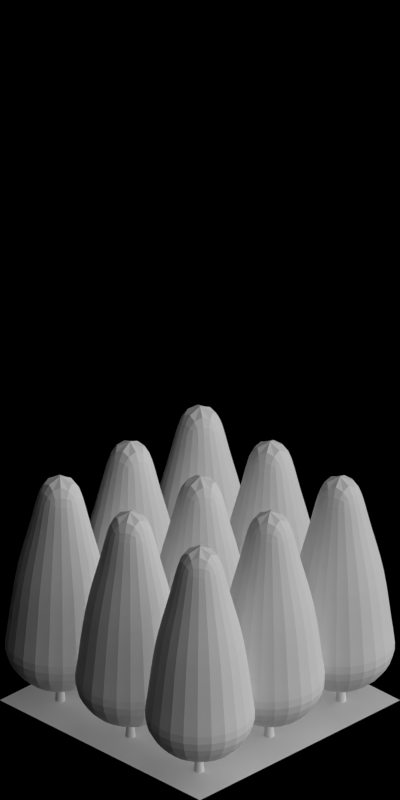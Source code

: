 # Source: forest.blend  (saved by Blender 2.63.0; exported with 4.5.12 LTS)
import bpy
from mathutils import Matrix  # noqa: F401  (used for matrix-valued properties, if any)

bpy.ops.wm.read_factory_settings(use_empty=True)
scene = bpy.context.scene
scene.name = 'Scene'

# ---- collections
col_collection_1 = bpy.data.collections.new('Collection 1'); scene.collection.children.link(col_collection_1)

# ---- materials (node trees are filled in below, after node groups)
mat_wood_bark = bpy.data.materials.new('Wood_Bark')
mat_volume_plantgreen_snow = bpy.data.materials.new('Volume_PlantGreen_Snow')
mat_special_shadowonly = bpy.data.materials.new('Special_ShadowOnly')

# ---- material node trees

# ---- world
world_world = bpy.data.worlds.new('World'); scene.world = world_world
world_world.color = (0.0, 0.0, 0.0)
world_world.use_sun_shadow = False
world_world.sun_shadow_jitter_overblur = 0.0
world_world.cycles.sampling_method = 'MANUAL'
world_world.cycles.sample_map_resolution = 256
world_world.light_settings.ao_factor = 0.5

# ---- cameras
cam_camera = bpy.data.cameras.new('Camera')
cam_camera.type = 'ORTHO'
cam_camera.clip_start = 0.001
cam_camera.clip_end = 100.0
cam_camera.lens = 35.0
cam_camera.sensor_width = 32.0
cam_camera.sensor_height = 18.0
cam_camera.ortho_scale = 5.656
cam_camera.dof.focus_distance = 0.0
cam_camera.dof.aperture_fstop = 128.0

# ---- lights
light_lamp_004 = bpy.data.lights.new('Lamp.004', 'SUN')
light_lamp_004.transmission_factor = 0.0
light_lamp_004.cutoff_distance = 30.0
light_lamp_004.angle = 1.571
light_lamp_004.energy = 1.0
light_lamp_004.shadow_buffer_clip_start = 1.001
light_lamp_004.shadow_soft_size = 1.0
light_lamp_004.shadow_cascade_max_distance = 1000.0
light_lamp_004.cycles.use_multiple_importance_sampling = False
light_lamp_003 = bpy.data.lights.new('Lamp.003', 'SUN')
light_lamp_003.transmission_factor = 0.0
light_lamp_003.cutoff_distance = 30.0
light_lamp_003.use_shadow = False
light_lamp_003.angle = 1.571
light_lamp_003.energy = 1.0
light_lamp_003.shadow_buffer_clip_start = 1.001
light_lamp_003.shadow_soft_size = 1.0
light_lamp_003.shadow_cascade_max_distance = 1000.0
light_lamp_003.cycles.use_multiple_importance_sampling = False

# ---- meshes
me_cylinder_002 = bpy.data.meshes.new('Cylinder.002')
me_cylinder_002.from_pydata([(-0.00459, 0.03332, 0.0), (0.02223, 0.02221, 0.0), (0.03334, -0.004607, 0.0), (0.02223, -0.03143, 0.0), (-0.00459, -0.04253, 0.0), (-0.03141, -0.03143, 0.0), (-0.04252, -0.004607, 0.0), (-0.03141, 0.02221, 0.0), (-0.005308, 0.02763, 0.04974), (0.01749, 0.01819, 0.04974), (0.02693, -0.004607, 0.04974), (0.01749, -0.0274, 0.04974), (-0.005308, -0.03684, 0.04974), (-0.0281, -0.0274, 0.04974), (-0.03754, -0.004607, 0.04974), (-0.0281, 0.01819, 0.04974)], [], [(0, 8, 9, 1), (1, 9, 10, 2), (2, 10, 11, 3), (3, 11, 12, 4), (4, 12, 13, 5), (5, 13, 14, 6), (7, 15, 8, 0), (6, 14, 15, 7), (8, 15, 14, 13, 12, 11, 10, 9)])
me_cylinder_002.polygons.foreach_set('use_smooth', [True] * 9)
me_cylinder_002.materials.append(mat_wood_bark)
me_cylinder_002.use_remesh_preserve_volume = False
me_cylinder_002.use_remesh_preserve_attributes = False
me_cylinder_002.use_mirror_vertex_groups = False
me_cylinder_002.update()
me_cylinder_001 = bpy.data.meshes.new('Cylinder.001')
me_cylinder_001.from_pydata([(-0.00459, 0.03332, 0.0), (0.02223, 0.02221, 0.0), (0.03334, -0.004607, 0.0), (0.02223, -0.03143, 0.0), (-0.00459, -0.04253, 0.0), (-0.03141, -0.03143, 0.0), (-0.04252, -0.004607, 0.0), (-0.03141, 0.02221, 0.0), (-0.005308, 0.02763, 0.04974), (0.01749, 0.01819, 0.04974), (0.02693, -0.004607, 0.04974), (0.01749, -0.0274, 0.04974), (-0.005308, -0.03684, 0.04974), (-0.0281, -0.0274, 0.04974), (-0.03754, -0.004607, 0.04974), (-0.0281, 0.01819, 0.04974)], [], [(0, 8, 9, 1), (1, 9, 10, 2), (2, 10, 11, 3), (3, 11, 12, 4), (4, 12, 13, 5), (5, 13, 14, 6), (7, 15, 8, 0), (6, 14, 15, 7), (8, 15, 14, 13, 12, 11, 10, 9)])
me_cylinder_001.polygons.foreach_set('use_smooth', [True] * 9)
me_cylinder_001.materials.append(mat_wood_bark)
me_cylinder_001.use_remesh_preserve_volume = False
me_cylinder_001.use_remesh_preserve_attributes = False
me_cylinder_001.use_mirror_vertex_groups = False
me_cylinder_001.update()
me_cube_003 = bpy.data.meshes.new('Cube.003')
me_cube_003.from_pydata([(0.0, 0.3762, 0.4138), (0.0, 0.05593, 1.75), (0.3258, 0.1881, 0.4138), (0.04844, 0.02797, 1.75), (0.3258, -0.1881, 0.4138), (0.04844, -0.02797, 1.75), (0.0, -0.3762, 0.4138), (0.0, -0.05593, 1.75), (-0.3258, -0.1881, 0.4138), (-0.04844, -0.02797, 1.75), (-0.3258, 0.1881, 0.4138), (-0.04844, 0.02797, 1.75), (0.0, 0.1373, 1.402), (0.1189, 0.06867, 1.402), (0.1189, -0.06867, 1.402), (0.0, -0.1373, 1.402), (-0.1189, -0.06867, 1.402), (-0.1189, 0.06867, 1.402), (0.0, -0.3299, 0.5457), (-0.2857, -0.1649, 0.5457), (-0.2377, -0.1372, 1.028), (0.0, -0.2745, 1.028), (0.2377, -0.1372, 1.028), (0.2377, 0.1372, 1.028), (-0.2857, 0.1649, 0.5457), (0.0, 0.3299, 0.5457), (0.2857, 0.1649, 0.5457), (0.2857, -0.1649, 0.5457), (0.0, 0.2745, 1.028), (-0.2377, 0.1372, 1.028), (0.0, 0.1711, 0.2202), (0.1482, 0.08556, 0.2202), (0.1482, -0.08556, 0.2202), (0.0, -0.1711, 0.2202), (-0.1482, -0.08556, 0.2202), (-0.1482, 0.08556, 0.2202)], [], [(12, 1, 3, 13), (13, 3, 5, 14), (14, 5, 7, 15), (15, 7, 9, 16), (3, 1, 11, 9, 7, 5), (17, 11, 1, 12), (16, 9, 11, 17), (2, 4, 32, 31), (28, 12, 13, 23), (23, 13, 14, 22), (22, 14, 15, 21), (21, 15, 16, 20), (29, 17, 12, 28), (20, 16, 17, 29), (19, 20, 29, 24), (25, 28, 23, 26), (27, 22, 21, 18), (18, 21, 20, 19), (0, 25, 26, 2), (6, 18, 19, 8), (26, 23, 22, 27), (24, 29, 28, 25), (10, 24, 25, 0), (4, 27, 18, 6), (8, 19, 24, 10), (2, 26, 27, 4), (30, 31, 32, 33, 34, 35), (4, 6, 33, 32), (0, 2, 31, 30), (6, 8, 34, 33), (8, 10, 35, 34), (10, 0, 30, 35)])
me_cube_003.materials.append(mat_volume_plantgreen_snow)
me_cube_003.use_remesh_preserve_volume = False
me_cube_003.use_remesh_preserve_attributes = False
me_cube_003.use_mirror_vertex_groups = False
me_cube_003.update()
me_cylinder = bpy.data.meshes.new('Cylinder')
me_cylinder.from_pydata([(-0.00459, 0.03332, 0.0), (0.02223, 0.02221, 0.0), (0.03334, -0.004607, 0.0), (0.02223, -0.03143, 0.0), (-0.00459, -0.04253, 0.0), (-0.03141, -0.03143, 0.0), (-0.04252, -0.004607, 0.0), (-0.03141, 0.02221, 0.0), (-0.005308, 0.02763, 0.06963), (0.01749, 0.01819, 0.06963), (0.02693, -0.004607, 0.06963), (0.01749, -0.0274, 0.06963), (-0.005308, -0.03684, 0.06963), (-0.0281, -0.0274, 0.06963), (-0.03754, -0.004607, 0.06963), (-0.0281, 0.01819, 0.06963), (-0.01123, 0.006052, 0.7806), (-0.01015, 0.002656, 0.7646), (-0.007524, -0.005544, 0.7579), (-0.004903, -0.01374, 0.7646), (-0.003818, -0.01714, 0.7806), (-0.004903, -0.01374, 0.7967), (-0.007524, -0.005544, 0.8034), (-0.01015, 0.002656, 0.7967), (0.1678, 0.05051, 0.9403), (0.1678, 0.05051, 0.9403), (0.1678, 0.05051, 0.9403), (0.1678, 0.05051, 0.9403), (0.1678, 0.05051, 0.9403), (0.1678, 0.05051, 0.9403), (0.1678, 0.05051, 0.9403), (0.1678, 0.05051, 0.9403), (0.1069, 0.03887, 0.8309), (0.1111, 0.03789, 0.8238), (0.1141, 0.03333, 0.8208), (0.1143, 0.02785, 0.8238), (0.1115, 0.02467, 0.8309), (0.1074, 0.02564, 0.838), (0.1043, 0.0302, 0.841), (0.1041, 0.03568, 0.838), (0.05095, 0.02086, 0.7944), (0.05318, 0.01386, 0.8), (0.05542, 0.006858, 0.7944), (0.05635, 0.003959, 0.7806), (0.05542, 0.006858, 0.7669), (0.05318, 0.01386, 0.7612), (0.05095, 0.02086, 0.7669), (0.05002, 0.02376, 0.7806), (0.06723, -0.03307, 0.2796), (0.06499, -0.03661, 0.2607), (0.05959, -0.04516, 0.2529), (0.05418, -0.05372, 0.2607), (0.05194, -0.05726, 0.2796), (0.05418, -0.05372, 0.2985), (0.05959, -0.04516, 0.3063), (0.06499, -0.03661, 0.2985), (0.1277, -0.07962, 0.3587), (0.1221, -0.08465, 0.3627), (0.1199, -0.09189, 0.3587), (0.1226, -0.0971, 0.3489), (0.1284, -0.09724, 0.339), (0.134, -0.09221, 0.335), (0.1362, -0.08497, 0.339), (0.1335, -0.07976, 0.3489), (0.1997, -0.1337, 0.4994), (0.1997, -0.1337, 0.4994), (0.1997, -0.1337, 0.4994), (0.1997, -0.1337, 0.4994), (0.1997, -0.1337, 0.4994), (0.1997, -0.1337, 0.4994), (0.1997, -0.1337, 0.4994), (0.1997, -0.1337, 0.4994), (-0.00826, 0.01173, 0.3018), (-0.01459, 0.001714, 0.3109), (-0.02092, -0.008305, 0.3018), (-0.02355, -0.01246, 0.2796), (-0.02092, -0.008305, 0.2575), (-0.01459, 0.001714, 0.2483), (-0.00826, 0.01173, 0.2575), (-0.005637, 0.01588, 0.2796), (-0.005547, -0.004607, 1.61), (-0.005547, -0.004607, 1.61), (-0.005547, -0.004607, 1.61), (-0.005547, -0.004607, 1.61), (-0.005547, -0.004607, 1.61), (-0.005547, -0.004607, 1.61), (-0.005547, -0.004607, 1.61), (-0.005547, -0.004607, 1.61), (-0.005547, 0.01777, 1.05), (0.01028, 0.01122, 1.05), (0.01683, -0.004607, 1.05), (0.01028, -0.02043, 1.05), (-0.005547, -0.02698, 1.05), (-0.02137, -0.02043, 1.05), (-0.02792, -0.004607, 1.05), (-0.02137, 0.01122, 1.05), (-0.02736, 0.01721, 0.4896), (-0.0364, -0.004607, 0.4896), (-0.02736, -0.02642, 0.4896), (-0.005547, -0.03546, 0.4896), (0.01627, -0.02642, 0.4896), (0.0253, -0.004607, 0.4896), (0.01627, 0.01721, 0.4896), (-0.005547, 0.02624, 0.4896), (0.004151, 0.002996, 1.002), (0.004151, 0.0007689, 0.9917), (0.004151, -0.004607, 0.9875), (0.004151, -0.009982, 0.9917), (0.004151, -0.01221, 1.002), (0.004151, -0.009982, 1.012), (0.004151, -0.004607, 1.016), (0.004151, 0.0007689, 1.012), (0.1191, -0.004607, 1.101), (0.1191, -0.004607, 1.101), (0.1191, -0.004607, 1.101), (0.1191, -0.004607, 1.101), (0.1191, -0.004607, 1.101), (0.1191, -0.004607, 1.101), (0.1191, -0.004607, 1.101), (0.1191, -0.004607, 1.101), (0.08068, 4.715e-05, 1.033), (0.08295, -0.001316, 1.029), (0.08389, -0.004607, 1.027), (0.08295, -0.007897, 1.029), (0.08068, -0.00926, 1.033), (0.07841, -0.007897, 1.038), (0.07747, -0.004607, 1.039), (0.07841, -0.001316, 1.038), (0.04395, -1.74e-05, 1.01), (0.04395, -0.004607, 1.014), (0.04395, -0.009196, 1.01), (0.04395, -0.0111, 1.002), (0.04395, -0.009196, 0.9931), (0.04395, -0.004607, 0.9896), (0.04395, -1.74e-05, 0.9931), (0.04395, 0.001884, 1.002), (-0.01598, 0.001102, 0.6362), (-0.01246, 0.0005116, 0.6202), (-0.00397, -0.0009131, 0.6135), (0.00452, -0.002338, 0.6202), (0.008036, -0.002928, 0.6362), (0.00452, -0.002338, 0.6523), (-0.00397, -0.0009131, 0.659), (-0.01246, 0.0005116, 0.6523), (0.0265, 0.1807, 0.7959), (0.0265, 0.1807, 0.7959), (0.0265, 0.1807, 0.7959), (0.0265, 0.1807, 0.7959), (0.0265, 0.1807, 0.7959), (0.0265, 0.1807, 0.7959), (0.0265, 0.1807, 0.7959), (0.0265, 0.1807, 0.7959), (0.008963, 0.1212, 0.6865), (0.01172, 0.1244, 0.6794), (0.01716, 0.125, 0.6764), (0.02211, 0.1227, 0.6794), (0.02366, 0.1187, 0.6865), (0.02091, 0.1155, 0.6936), (0.01546, 0.1149, 0.6966), (0.01051, 0.1172, 0.6936), (-0.0006704, 0.06316, 0.65), (0.006578, 0.06194, 0.6556), (0.01383, 0.06073, 0.65), (0.01683, 0.06022, 0.6362), (0.01383, 0.06073, 0.6225), (0.006578, 0.06194, 0.6168), (-0.0006704, 0.06316, 0.6225), (-0.003673, 0.06366, 0.6362), (0.02399, 0.06717, 0.1904), (0.02753, 0.06492, 0.1716), (0.03607, 0.0595, 0.1637), (0.04462, 0.05408, 0.1716), (0.04816, 0.05184, 0.1904), (0.04462, 0.05408, 0.2093), (0.03607, 0.0595, 0.2172), (0.02753, 0.06492, 0.2093), (0.07064, 0.1276, 0.2695), (0.07566, 0.1219, 0.2735), (0.08289, 0.1198, 0.2695), (0.08811, 0.1224, 0.2597), (0.08825, 0.1282, 0.2499), (0.08324, 0.1339, 0.2458), (0.076, 0.136, 0.2499), (0.07078, 0.1334, 0.2597), (0.1248, 0.1995, 0.4102), (0.1248, 0.1995, 0.4102), (0.1248, 0.1995, 0.4102), (0.1248, 0.1995, 0.4102), (0.1248, 0.1995, 0.4102), (0.1248, 0.1995, 0.4102), (0.1248, 0.1995, 0.4102), (0.1248, 0.1995, 0.4102), (-0.02094, -0.00825, 0.2126), (-0.01093, -0.0146, 0.2217), (-0.000918, -0.02095, 0.2126), (0.003228, -0.02358, 0.1904), (-0.000918, -0.02095, 0.1683), (-0.01093, -0.0146, 0.1592), (-0.02094, -0.00825, 0.1683), (-0.02508, -0.005621, 0.1904), (-0.01498, 0.003828, 1.044), (-0.01285, 0.004454, 1.034), (-0.007688, 0.005966, 1.03), (-0.002529, 0.007477, 1.034), (-0.0003925, 0.008103, 1.044), (-0.002529, 0.007477, 1.054), (-0.007688, 0.005966, 1.058), (-0.01285, 0.004454, 1.054), (-0.04001, 0.1163, 1.144), (-0.04001, 0.1163, 1.144), (-0.04001, 0.1163, 1.144), (-0.04001, 0.1163, 1.144), (-0.04001, 0.1163, 1.144), (-0.04001, 0.1163, 1.144), (-0.04001, 0.1163, 1.144), (-0.04001, 0.1163, 1.144), (-0.03367, 0.0781, 1.076), (-0.033, 0.08066, 1.071), (-0.03011, 0.08248, 1.069), (-0.02669, 0.08251, 1.071), (-0.02474, 0.08071, 1.076), (-0.02541, 0.07815, 1.08), (-0.0283, 0.07633, 1.082), (-0.03173, 0.0763, 1.08), (-0.02328, 0.04287, 1.053), (-0.01888, 0.04416, 1.056), (-0.01447, 0.04545, 1.053), (-0.01265, 0.04598, 1.044), (-0.01447, 0.04545, 1.036), (-0.01888, 0.04416, 1.032), (-0.02328, 0.04287, 1.036), (-0.02511, 0.04233, 1.044), (-0.006618, 0.007787, 0.7806), (-0.005197, 0.004516, 0.7646), (-0.001765, -0.003379, 0.7579), (0.001666, -0.01127, 0.7646), (0.003087, -0.01454, 0.7806), (0.001666, -0.01127, 0.7967), (-0.001765, -0.003379, 0.8034), (-0.005197, 0.004516, 0.7967), (-0.1706, -0.07676, 0.9403), (-0.1706, -0.07676, 0.9403), (-0.1706, -0.07676, 0.9403), (-0.1706, -0.07676, 0.9403), (-0.1706, -0.07676, 0.9403), (-0.1706, -0.07676, 0.9403), (-0.1706, -0.07676, 0.9403), (-0.1706, -0.07676, 0.9403), (-0.1171, -0.04539, 0.8309), (-0.1196, -0.04884, 0.8238), (-0.1189, -0.05428, 0.8208), (-0.1154, -0.05851, 0.8238), (-0.1112, -0.05906, 0.8309), (-0.1087, -0.05561, 0.838), (-0.1095, -0.05018, 0.841), (-0.1129, -0.04595, 0.838), (-0.06315, -0.02204, 0.7944), (-0.06022, -0.02878, 0.8), (-0.05729, -0.03552, 0.7944), (-0.05607, -0.03832, 0.7806), (-0.05729, -0.03552, 0.7669), (-0.06022, -0.02878, 0.7612), (-0.06315, -0.02204, 0.7669), (-0.06436, -0.01925, 0.7806), (-0.03986, -0.07334, 0.2796), (-0.03585, -0.07453, 0.2607), (-0.02614, -0.0774, 0.2529), (-0.01644, -0.08027, 0.2607), (-0.01242, -0.08146, 0.2796), (-0.01644, -0.08027, 0.2985), (-0.02614, -0.0774, 0.3063), (-0.03585, -0.07453, 0.2985), (-0.05467, -0.1482, 0.3587), (-0.04713, -0.1483, 0.3627), (-0.04076, -0.1523, 0.3587), (-0.0393, -0.158, 0.3489), (-0.0436, -0.1619, 0.339), (-0.05114, -0.1618, 0.335), (-0.05751, -0.1578, 0.339), (-0.05897, -0.1521, 0.3489), (-0.07319, -0.2363, 0.4994), (-0.07319, -0.2363, 0.4994), (-0.07319, -0.2363, 0.4994), (-0.07319, -0.2363, 0.4994), (-0.07319, -0.2363, 0.4994), (-0.07319, -0.2363, 0.4994), (-0.07319, -0.2363, 0.4994), (-0.07319, -0.2363, 0.4994), (-0.0126, 0.0101, 0.3018), (-0.001231, 0.006738, 0.3109), (0.01013, 0.003374, 0.3018), (0.01484, 0.00198, 0.2796), (0.01013, 0.003374, 0.2575), (-0.001231, 0.006738, 0.2483), (-0.0126, 0.0101, 0.2575), (-0.0173, 0.0115, 0.2796), (-0.01618, -0.004648, 1.002), (-0.01471, -0.006323, 0.9917), (-0.01117, -0.01037, 0.9875), (-0.007624, -0.01441, 0.9917), (-0.006157, -0.01609, 1.002), (-0.007624, -0.01441, 1.012), (-0.01117, -0.01037, 1.016), (-0.01471, -0.006323, 1.012), (-0.09765, -0.08612, 1.101), (-0.09765, -0.08612, 1.101), (-0.09765, -0.08612, 1.101), (-0.09765, -0.08612, 1.101), (-0.09765, -0.08612, 1.101), (-0.09765, -0.08612, 1.101), (-0.09765, -0.08612, 1.101), (-0.09765, -0.08612, 1.101), (-0.0718, -0.05729, 1.033), (-0.07261, -0.05981, 1.029), (-0.07115, -0.0629, 1.027), (-0.06827, -0.06476, 1.029), (-0.06567, -0.06429, 1.033), (-0.06486, -0.06177, 1.038), (-0.06632, -0.05868, 1.039), (-0.06919, -0.05682, 1.038), (-0.04413, -0.03314, 1.01), (-0.0411, -0.03659, 1.014), (-0.03808, -0.04004, 1.01), (-0.03683, -0.04147, 1.002), (-0.03808, -0.04004, 0.9931), (-0.0411, -0.03659, 0.9896), (-0.04413, -0.03314, 0.9931), (-0.04538, -0.03171, 1.002), (0.0002141, 0.00719, 0.6362), (-0.002042, 0.004429, 0.6202), (-0.00749, -0.002237, 0.6135), (-0.01294, -0.008902, 0.6202), (-0.01519, -0.01166, 0.6362), (-0.01294, -0.008902, 0.6523), (-0.00749, -0.002237, 0.659), (-0.002042, 0.004429, 0.6523), (-0.15, 0.1143, 0.7959), (-0.15, 0.1143, 0.7959), (-0.15, 0.1143, 0.7959), (-0.15, 0.1143, 0.7959), (-0.15, 0.1143, 0.7959), (-0.15, 0.1143, 0.7959), (-0.15, 0.1143, 0.7959), (-0.15, 0.1143, 0.7959), (-0.09767, 0.08109, 0.6865), (-0.1019, 0.0817, 0.6794), (-0.1064, 0.07857, 0.6764), (-0.1085, 0.07354, 0.6794), (-0.1071, 0.06955, 0.6865), (-0.1029, 0.06894, 0.6936), (-0.09841, 0.07207, 0.6966), (-0.09624, 0.0771, 0.6936), (-0.05219, 0.04379, 0.65), (-0.05684, 0.03809, 0.6556), (-0.06149, 0.0324, 0.65), (-0.06342, 0.03005, 0.6362), (-0.06149, 0.0324, 0.6225), (-0.05684, 0.03809, 0.6168), (-0.05219, 0.04379, 0.6225), (-0.05026, 0.04614, 0.6362), (-0.07338, 0.03056, 0.1904), (-0.07456, 0.02654, 0.1716), (-0.07742, 0.01683, 0.1637), (-0.08028, 0.007122, 0.1716), (-0.08146, 0.003101, 0.1904), (-0.08028, 0.007122, 0.2093), (-0.07742, 0.01683, 0.2172), (-0.07456, 0.02654, 0.2093), (-0.1483, 0.04524, 0.2695), (-0.1483, 0.0377, 0.2735), (-0.1524, 0.03132, 0.2695), (-0.158, 0.02985, 0.2597), (-0.162, 0.03415, 0.2499), (-0.1619, 0.04169, 0.2458), (-0.1579, 0.04807, 0.2499), (-0.1522, 0.04954, 0.2597), (-0.2364, 0.06362, 0.4102), (-0.2364, 0.06362, 0.4102), (-0.2364, 0.06362, 0.4102), (-0.2364, 0.06362, 0.4102), (-0.2364, 0.06362, 0.4102), (-0.2364, 0.06362, 0.4102), (-0.2364, 0.06362, 0.4102), (-0.2364, 0.06362, 0.4102), (0.01011, 0.003423, 0.2126), (0.00676, -0.007947, 0.2217), (0.003414, -0.01932, 0.2126), (0.002027, -0.02403, 0.1904), (0.003414, -0.01932, 0.1683), (0.00676, -0.007947, 0.1592), (0.01011, 0.003423, 0.1683), (0.01149, 0.008133, 0.1904), (-0.00233, 0.008586, 1.044), (-0.00435, 0.007649, 1.034), (-0.009226, 0.005387, 1.03), (-0.0141, 0.003125, 1.034), (-0.01612, 0.002188, 1.044), (-0.0141, 0.003125, 1.054), (-0.009226, 0.005387, 1.058), (-0.00435, 0.007649, 1.054), (-0.0576, 0.1097, 1.144), (-0.0576, 0.1097, 1.144), (-0.0576, 0.1097, 1.144), (-0.0576, 0.1097, 1.144), (-0.0576, 0.1097, 1.144), (-0.0576, 0.1097, 1.144), (-0.0576, 0.1097, 1.144), (-0.0576, 0.1097, 1.144), (-0.03721, 0.07677, 1.076), (-0.0394, 0.07825, 1.071), (-0.04278, 0.07772, 1.069), (-0.04537, 0.07548, 1.071), (-0.04565, 0.07285, 1.076), (-0.04346, 0.07137, 1.08), (-0.04008, 0.0719, 1.082), (-0.03749, 0.07414, 1.08), (-0.02181, 0.04342, 1.053), (-0.02597, 0.04149, 1.056), (-0.03014, 0.03956, 1.053), (-0.03186, 0.03876, 1.044), (-0.03014, 0.03956, 1.036), (-0.02597, 0.04149, 1.032), (-0.02181, 0.04342, 1.036), (-0.02008, 0.04422, 1.044)], [], [(0, 8, 9, 1), (1, 9, 10, 2), (2, 10, 11, 3), (3, 11, 12, 4), (4, 12, 13, 5), (5, 13, 14, 6), (7, 15, 8, 0), (6, 14, 15, 7), (26, 25, 38, 37), (29, 28, 35, 34), (24, 31, 32, 39), (28, 27, 36, 35), (31, 30, 33, 32), (25, 24, 39, 38), (27, 26, 37, 36), (30, 29, 34, 33), (33, 34, 45, 46), (36, 37, 42, 43), (38, 39, 40, 41), (32, 33, 46, 47), (35, 36, 43, 44), (39, 32, 47, 40), (34, 35, 44, 45), (37, 38, 41, 42), (40, 47, 16, 23), (44, 43, 20, 19), (47, 46, 17, 16), (41, 40, 23, 22), (43, 42, 21, 20), (46, 45, 18, 17), (42, 41, 22, 21), (45, 44, 19, 18), (50, 51, 76, 77), (53, 54, 73, 74), (49, 50, 77, 78), (52, 53, 74, 75), (54, 55, 72, 73), (48, 49, 78, 79), (51, 52, 75, 76), (55, 48, 79, 72), (58, 57, 54, 53), (61, 60, 51, 50), (56, 63, 48, 55), (60, 59, 52, 51), (63, 62, 49, 48), (57, 56, 55, 54), (59, 58, 53, 52), (62, 61, 50, 49), (65, 66, 61, 62), (68, 69, 58, 59), (70, 71, 56, 57), (64, 65, 62, 63), (67, 68, 59, 60), (71, 64, 63, 56), (66, 67, 60, 61), (69, 70, 57, 58), (82, 81, 94, 93), (85, 84, 91, 90), (80, 87, 88, 95), (84, 83, 92, 91), (87, 86, 89, 88), (81, 80, 95, 94), (83, 82, 93, 92), (86, 85, 90, 89), (89, 90, 101, 102), (92, 93, 98, 99), (94, 95, 96, 97), (88, 89, 102, 103), (91, 92, 99, 100), (95, 88, 103, 96), (90, 91, 100, 101), (93, 94, 97, 98), (96, 103, 8, 15), (100, 99, 12, 11), (103, 102, 9, 8), (97, 96, 15, 14), (99, 98, 13, 12), (102, 101, 10, 9), (98, 97, 14, 13), (101, 100, 11, 10), (114, 113, 126, 125), (117, 116, 123, 122), (112, 119, 120, 127), (116, 115, 124, 123), (119, 118, 121, 120), (113, 112, 127, 126), (115, 114, 125, 124), (118, 117, 122, 121), (121, 122, 133, 134), (124, 125, 130, 131), (126, 127, 128, 129), (120, 121, 134, 135), (123, 124, 131, 132), (127, 120, 135, 128), (122, 123, 132, 133), (125, 126, 129, 130), (128, 135, 104, 111), (132, 131, 108, 107), (135, 134, 105, 104), (129, 128, 111, 110), (131, 130, 109, 108), (134, 133, 106, 105), (130, 129, 110, 109), (133, 132, 107, 106), (146, 145, 158, 157), (149, 148, 155, 154), (144, 151, 152, 159), (148, 147, 156, 155), (151, 150, 153, 152), (145, 144, 159, 158), (147, 146, 157, 156), (150, 149, 154, 153), (153, 154, 165, 166), (156, 157, 162, 163), (158, 159, 160, 161), (152, 153, 166, 167), (155, 156, 163, 164), (159, 152, 167, 160), (154, 155, 164, 165), (157, 158, 161, 162), (160, 167, 136, 143), (164, 163, 140, 139), (167, 166, 137, 136), (161, 160, 143, 142), (163, 162, 141, 140), (166, 165, 138, 137), (162, 161, 142, 141), (165, 164, 139, 138), (170, 171, 196, 197), (173, 174, 193, 194), (169, 170, 197, 198), (172, 173, 194, 195), (174, 175, 192, 193), (168, 169, 198, 199), (171, 172, 195, 196), (175, 168, 199, 192), (178, 177, 174, 173), (181, 180, 171, 170), (176, 183, 168, 175), (180, 179, 172, 171), (183, 182, 169, 168), (177, 176, 175, 174), (179, 178, 173, 172), (182, 181, 170, 169), (185, 186, 181, 182), (188, 189, 178, 179), (190, 191, 176, 177), (184, 185, 182, 183), (187, 188, 179, 180), (191, 184, 183, 176), (186, 187, 180, 181), (189, 190, 177, 178), (210, 209, 222, 221), (213, 212, 219, 218), (208, 215, 216, 223), (212, 211, 220, 219), (215, 214, 217, 216), (209, 208, 223, 222), (211, 210, 221, 220), (214, 213, 218, 217), (217, 218, 229, 230), (220, 221, 226, 227), (222, 223, 224, 225), (216, 217, 230, 231), (219, 220, 227, 228), (223, 216, 231, 224), (218, 219, 228, 229), (221, 222, 225, 226), (224, 231, 200, 207), (228, 227, 204, 203), (231, 230, 201, 200), (225, 224, 207, 206), (227, 226, 205, 204), (230, 229, 202, 201), (226, 225, 206, 205), (229, 228, 203, 202), (242, 241, 254, 253), (245, 244, 251, 250), (240, 247, 248, 255), (244, 243, 252, 251), (247, 246, 249, 248), (241, 240, 255, 254), (243, 242, 253, 252), (246, 245, 250, 249), (249, 250, 261, 262), (252, 253, 258, 259), (254, 255, 256, 257), (248, 249, 262, 263), (251, 252, 259, 260), (255, 248, 263, 256), (250, 251, 260, 261), (253, 254, 257, 258), (256, 263, 232, 239), (260, 259, 236, 235), (263, 262, 233, 232), (257, 256, 239, 238), (259, 258, 237, 236), (262, 261, 234, 233), (258, 257, 238, 237), (261, 260, 235, 234), (266, 267, 292, 293), (269, 270, 289, 290), (265, 266, 293, 294), (268, 269, 290, 291), (270, 271, 288, 289), (264, 265, 294, 295), (267, 268, 291, 292), (271, 264, 295, 288), (274, 273, 270, 269), (277, 276, 267, 266), (272, 279, 264, 271), (276, 275, 268, 267), (279, 278, 265, 264), (273, 272, 271, 270), (275, 274, 269, 268), (278, 277, 266, 265), (281, 282, 277, 278), (284, 285, 274, 275), (286, 287, 272, 273), (280, 281, 278, 279), (283, 284, 275, 276), (287, 280, 279, 272), (282, 283, 276, 277), (285, 286, 273, 274), (306, 305, 318, 317), (309, 308, 315, 314), (304, 311, 312, 319), (308, 307, 316, 315), (311, 310, 313, 312), (305, 304, 319, 318), (307, 306, 317, 316), (310, 309, 314, 313), (313, 314, 325, 326), (316, 317, 322, 323), (318, 319, 320, 321), (312, 313, 326, 327), (315, 316, 323, 324), (319, 312, 327, 320), (314, 315, 324, 325), (317, 318, 321, 322), (320, 327, 296, 303), (324, 323, 300, 299), (327, 326, 297, 296), (321, 320, 303, 302), (323, 322, 301, 300), (326, 325, 298, 297), (322, 321, 302, 301), (325, 324, 299, 298), (338, 337, 350, 349), (341, 340, 347, 346), (336, 343, 344, 351), (340, 339, 348, 347), (343, 342, 345, 344), (337, 336, 351, 350), (339, 338, 349, 348), (342, 341, 346, 345), (345, 346, 357, 358), (348, 349, 354, 355), (350, 351, 352, 353), (344, 345, 358, 359), (347, 348, 355, 356), (351, 344, 359, 352), (346, 347, 356, 357), (349, 350, 353, 354), (352, 359, 328, 335), (356, 355, 332, 331), (359, 358, 329, 328), (353, 352, 335, 334), (355, 354, 333, 332), (358, 357, 330, 329), (354, 353, 334, 333), (357, 356, 331, 330), (362, 363, 388, 389), (365, 366, 385, 386), (361, 362, 389, 390), (364, 365, 386, 387), (366, 367, 384, 385), (360, 361, 390, 391), (363, 364, 387, 388), (367, 360, 391, 384), (370, 369, 366, 365), (373, 372, 363, 362), (368, 375, 360, 367), (372, 371, 364, 363), (375, 374, 361, 360), (369, 368, 367, 366), (371, 370, 365, 364), (374, 373, 362, 361), (377, 378, 373, 374), (380, 381, 370, 371), (382, 383, 368, 369), (376, 377, 374, 375), (379, 380, 371, 372), (383, 376, 375, 368), (378, 379, 372, 373), (381, 382, 369, 370), (402, 401, 414, 413), (405, 404, 411, 410), (400, 407, 408, 415), (404, 403, 412, 411), (407, 406, 409, 408), (401, 400, 415, 414), (403, 402, 413, 412), (406, 405, 410, 409), (409, 410, 421, 422), (412, 413, 418, 419), (414, 415, 416, 417), (408, 409, 422, 423), (411, 412, 419, 420), (415, 408, 423, 416), (410, 411, 420, 421), (413, 414, 417, 418), (416, 423, 392, 399), (420, 419, 396, 395), (423, 422, 393, 392), (417, 416, 399, 398), (419, 418, 397, 396), (422, 421, 394, 393), (418, 417, 398, 397), (421, 420, 395, 394)])
me_cylinder.polygons.foreach_set('use_smooth', [True] * 320)
me_cylinder.materials.append(None)
me_cylinder.use_remesh_preserve_volume = False
me_cylinder.use_remesh_preserve_attributes = False
me_cylinder.use_mirror_vertex_groups = False
me_cylinder.update()
me_plane_001 = bpy.data.meshes.new('Plane.001')
me_plane_001.from_pydata([(1.0, -1.0, 0.0), (-1.0, -1.0, 0.0), (1.0, 1.0, 0.0), (-1.0, 1.0, 0.0)], [], [(2, 3, 1, 0)])
me_plane_001.materials.append(mat_special_shadowonly)
me_plane_001.use_remesh_preserve_volume = False
me_plane_001.use_remesh_preserve_attributes = False
me_plane_001.use_mirror_vertex_groups = False
me_plane_001.update()

# ---- objects
ob_empty = bpy.data.objects.new('Empty', None)
ob_cylinder_044 = bpy.data.objects.new('Cylinder.044', me_cylinder_002)
ob_cylinder_043 = bpy.data.objects.new('Cylinder.043', me_cylinder_001)
ob_cylinder_042 = bpy.data.objects.new('Cylinder.042', me_cylinder_001)
ob_cylinder_041 = bpy.data.objects.new('Cylinder.041', me_cylinder_001)
ob_cylinder_040 = bpy.data.objects.new('Cylinder.040', me_cylinder_001)
ob_cylinder_039 = bpy.data.objects.new('Cylinder.039', me_cylinder_001)
ob_cylinder_038 = bpy.data.objects.new('Cylinder.038', me_cylinder_001)
ob_cylinder_037 = bpy.data.objects.new('Cylinder.037', me_cylinder_001)
ob_cylinder_036 = bpy.data.objects.new('Cylinder.036', me_cylinder_001)
ob_cube_035 = bpy.data.objects.new('Cube.035', me_cube_003)
ob_cube_034 = bpy.data.objects.new('Cube.034', me_cube_003)
ob_cube_033 = bpy.data.objects.new('Cube.033', me_cube_003)
ob_cube_032 = bpy.data.objects.new('Cube.032', me_cube_003)
ob_cylinder_035 = bpy.data.objects.new('Cylinder.035', me_cylinder)
ob_cylinder_034 = bpy.data.objects.new('Cylinder.034', me_cylinder)
ob_cylinder_033 = bpy.data.objects.new('Cylinder.033', me_cylinder)
ob_cylinder_032 = bpy.data.objects.new('Cylinder.032', me_cylinder)
ob_cylinder_031 = bpy.data.objects.new('Cylinder.031', me_cylinder)
ob_cylinder_030 = bpy.data.objects.new('Cylinder.030', me_cylinder)
ob_cylinder_029 = bpy.data.objects.new('Cylinder.029', me_cylinder)
ob_cylinder_028 = bpy.data.objects.new('Cylinder.028', me_cylinder)
ob_cube_031 = bpy.data.objects.new('Cube.031', me_cube_003)
ob_cube_030 = bpy.data.objects.new('Cube.030', me_cube_003)
ob_cube_029 = bpy.data.objects.new('Cube.029', me_cube_003)
ob_cube_028 = bpy.data.objects.new('Cube.028', me_cube_003)
ob_cube_027 = bpy.data.objects.new('Cube.027', me_cube_003)
ob_cube_026 = bpy.data.objects.new('Cube.026', me_cube_003)
ob_cube_025 = bpy.data.objects.new('Cube.025', me_cube_003)
ob_cube_024 = bpy.data.objects.new('Cube.024', me_cube_003)
ob_cylinder_027 = bpy.data.objects.new('Cylinder.027', me_cylinder)
ob_cylinder_026 = bpy.data.objects.new('Cylinder.026', me_cylinder)
ob_cylinder_025 = bpy.data.objects.new('Cylinder.025', me_cylinder)
ob_cylinder_024 = bpy.data.objects.new('Cylinder.024', me_cylinder)
ob_cylinder_023 = bpy.data.objects.new('Cylinder.023', me_cylinder)
ob_cylinder_022 = bpy.data.objects.new('Cylinder.022', me_cylinder)
ob_cylinder_021 = bpy.data.objects.new('Cylinder.021', me_cylinder)
ob_cylinder_020 = bpy.data.objects.new('Cylinder.020', me_cylinder)
ob_cube_023 = bpy.data.objects.new('Cube.023', me_cube_003)
ob_cube_022 = bpy.data.objects.new('Cube.022', me_cube_003)
ob_cube_021 = bpy.data.objects.new('Cube.021', me_cube_003)
ob_cube_020 = bpy.data.objects.new('Cube.020', me_cube_003)
ob_cube_019 = bpy.data.objects.new('Cube.019', me_cube_003)
ob_cube_018 = bpy.data.objects.new('Cube.018', me_cube_003)
ob_cube_017 = bpy.data.objects.new('Cube.017', me_cube_003)
ob_cube_016 = bpy.data.objects.new('Cube.016', me_cube_003)
ob_cylinder_019 = bpy.data.objects.new('Cylinder.019', me_cylinder)
ob_cylinder_018 = bpy.data.objects.new('Cylinder.018', me_cylinder)
ob_cylinder_017 = bpy.data.objects.new('Cylinder.017', me_cylinder)
ob_cylinder_016 = bpy.data.objects.new('Cylinder.016', me_cylinder)
ob_cylinder_015 = bpy.data.objects.new('Cylinder.015', me_cylinder)
ob_cylinder_014 = bpy.data.objects.new('Cylinder.014', me_cylinder)
ob_cylinder_013 = bpy.data.objects.new('Cylinder.013', me_cylinder)
ob_cylinder_012 = bpy.data.objects.new('Cylinder.012', me_cylinder)
ob_cube_015 = bpy.data.objects.new('Cube.015', me_cube_003)
ob_cube_014 = bpy.data.objects.new('Cube.014', me_cube_003)
ob_cube_013 = bpy.data.objects.new('Cube.013', me_cube_003)
ob_cube_012 = bpy.data.objects.new('Cube.012', me_cube_003)
ob_cube_011 = bpy.data.objects.new('Cube.011', me_cube_003)
ob_cube_010 = bpy.data.objects.new('Cube.010', me_cube_003)
ob_cube_009 = bpy.data.objects.new('Cube.009', me_cube_003)
ob_cube_008 = bpy.data.objects.new('Cube.008', me_cube_003)
ob_cylinder_011 = bpy.data.objects.new('Cylinder.011', me_cylinder)
ob_cylinder_010 = bpy.data.objects.new('Cylinder.010', me_cylinder)
ob_cylinder_009 = bpy.data.objects.new('Cylinder.009', me_cylinder)
ob_cylinder_008 = bpy.data.objects.new('Cylinder.008', me_cylinder)
ob_cylinder_007 = bpy.data.objects.new('Cylinder.007', me_cylinder)
ob_cylinder_006 = bpy.data.objects.new('Cylinder.006', me_cylinder)
ob_cylinder_005 = bpy.data.objects.new('Cylinder.005', me_cylinder)
ob_cylinder_004 = bpy.data.objects.new('Cylinder.004', me_cylinder)
ob_cube_007 = bpy.data.objects.new('Cube.007', me_cube_003)
ob_cube_006 = bpy.data.objects.new('Cube.006', me_cube_003)
ob_cube_005 = bpy.data.objects.new('Cube.005', me_cube_003)
ob_cube_004 = bpy.data.objects.new('Cube.004', me_cube_003)
ob_cube_003 = bpy.data.objects.new('Cube.003', me_cube_003)
ob_cube_002 = bpy.data.objects.new('Cube.002', me_cube_003)
ob_cube_001 = bpy.data.objects.new('Cube.001', me_cube_003)
ob_cube_000 = bpy.data.objects.new('Cube.000', me_cube_003)
ob_cylinder_003 = bpy.data.objects.new('Cylinder.003', me_cylinder)
ob_cylinder_002 = bpy.data.objects.new('Cylinder.002', me_cylinder)
ob_cylinder_001 = bpy.data.objects.new('Cylinder.001', me_cylinder)
ob_cylinder = bpy.data.objects.new('Cylinder', me_cylinder)
ob_plane = bpy.data.objects.new('Plane', me_plane_001)
ob_rotationcontrol_001 = bpy.data.objects.new('RotationControl.001', None)
ob_cameratarget = bpy.data.objects.new('CameraTarget', None)
ob_camera = bpy.data.objects.new('Camera', cam_camera)
ob_lamp_001 = bpy.data.objects.new('Lamp.001', light_lamp_004)
ob_lamp = bpy.data.objects.new('Lamp', light_lamp_003)

# ---- transforms, parenting, visibility, modifiers, constraints
ob_empty.location = (15.0, 0.0, -2.0)
ob_empty.empty_image_offset = (0.0, 0.0)
ob_empty.lineart.crease_threshold = 0.0
ob_cylinder_044.parent = ob_empty
ob_cylinder_044.matrix_parent_inverse = Matrix(((1.0, 0.0, 0.0, 0.0), (0.0, 1.0, 0.0, 0.0), (0.0, 0.0, 1.0, 2.0), (0.0, 0.0, 0.0, 1.0)))
ob_cylinder_044.location = (-20.0, 0.7, 0.0)
ob_cylinder_044.rotation_euler = (0.0, 0.0, 1.658)
ob_cylinder_044.lineart.crease_threshold = 0.0
ob_cylinder_043.parent = ob_empty
ob_cylinder_043.matrix_parent_inverse = Matrix(((1.0, 0.0, 0.0, 0.0), (0.0, 1.0, 0.0, 0.0), (0.0, 0.0, 1.0, 2.0), (0.0, 0.0, 0.0, 1.0)))
ob_cylinder_043.location = (-20.0, 0.0, 0.0)
ob_cylinder_043.lineart.crease_threshold = 0.0
ob_cylinder_042.parent = ob_empty
ob_cylinder_042.matrix_parent_inverse = Matrix(((1.0, 0.0, 0.0, 0.0), (0.0, 1.0, 0.0, 0.0), (0.0, 0.0, 1.0, 2.0), (0.0, 0.0, 0.0, 1.0)))
ob_cylinder_042.location = (-20.7, 0.7, 0.0)
ob_cylinder_042.rotation_euler = (0.0, 0.0, 4.641)
ob_cylinder_042.lineart.crease_threshold = 0.0
ob_cylinder_041.parent = ob_empty
ob_cylinder_041.matrix_parent_inverse = Matrix(((1.0, 0.0, 0.0, 0.0), (0.0, 1.0, 0.0, 0.0), (0.0, 0.0, 1.0, 2.0), (0.0, 0.0, 0.0, 1.0)))
ob_cylinder_041.location = (-20.7, 0.0, 0.0)
ob_cylinder_041.rotation_euler = (0.0, 0.0, 6.812)
ob_cylinder_041.lineart.crease_threshold = 0.0
ob_cylinder_040.parent = ob_empty
ob_cylinder_040.matrix_parent_inverse = Matrix(((1.0, 0.0, 0.0, 0.0), (0.0, 1.0, 0.0, 0.0), (0.0, 0.0, 1.0, 2.0), (0.0, 0.0, 0.0, 1.0)))
ob_cylinder_040.location = (-20.7, -0.7, 0.0)
ob_cylinder_040.rotation_euler = (0.0, 0.0, 10.39)
ob_cylinder_040.lineart.crease_threshold = 0.0
ob_cylinder_039.parent = ob_empty
ob_cylinder_039.matrix_parent_inverse = Matrix(((1.0, 0.0, 0.0, 0.0), (0.0, 1.0, 0.0, 0.0), (0.0, 0.0, 1.0, 2.0), (0.0, 0.0, 0.0, 1.0)))
ob_cylinder_039.location = (-20.0, -0.7, 0.0)
ob_cylinder_039.rotation_euler = (0.0, 0.0, 19.04)
ob_cylinder_039.lineart.crease_threshold = 0.0
ob_cylinder_038.parent = ob_empty
ob_cylinder_038.matrix_parent_inverse = Matrix(((1.0, 0.0, 0.0, 0.0), (0.0, 1.0, 0.0, 0.0), (0.0, 0.0, 1.0, 2.0), (0.0, 0.0, 0.0, 1.0)))
ob_cylinder_038.location = (-19.3, -0.7, 0.0)
ob_cylinder_038.rotation_euler = (0.0, 0.0, 18.64)
ob_cylinder_038.lineart.crease_threshold = 0.0
ob_cylinder_037.parent = ob_empty
ob_cylinder_037.matrix_parent_inverse = Matrix(((1.0, 0.0, 0.0, 0.0), (0.0, 1.0, 0.0, 0.0), (0.0, 0.0, 1.0, 2.0), (0.0, 0.0, 0.0, 1.0)))
ob_cylinder_037.location = (-19.3, 0.0, 0.0)
ob_cylinder_037.rotation_euler = (0.0, 0.0, 28.81)
ob_cylinder_037.lineart.crease_threshold = 0.0
ob_cylinder_036.parent = ob_empty
ob_cylinder_036.matrix_parent_inverse = Matrix(((1.0, 0.0, 0.0, 0.0), (0.0, 1.0, 0.0, 0.0), (0.0, 0.0, 1.0, 2.0), (0.0, 0.0, 0.0, 1.0)))
ob_cylinder_036.location = (-19.3, 0.7, 0.0)
ob_cylinder_036.rotation_euler = (0.0, 0.0, 26.92)
ob_cylinder_036.lineart.crease_threshold = 0.0
ob_cube_035.parent = ob_empty
ob_cube_035.matrix_parent_inverse = Matrix(((1.0, 0.0, 0.0, 0.0), (0.0, 1.0, 0.0, 0.0), (0.0, 0.0, 1.0, 2.0), (0.0, 0.0, 0.0, 1.0)))
ob_cube_035.location = (0.7, 0.7, 0.0)
ob_cube_035.rotation_euler = (0.0, 0.0, 26.92)
ob_cube_035.scale = (0.25, 0.25, 0.25)
ob_cube_035.lineart.crease_threshold = 0.0
_m = ob_cube_035.modifiers.new('Subsurf', 'SUBSURF')
_m.uv_smooth = 'PRESERVE_CORNERS'
_m.quality = 2
_m.show_only_control_edges = False
_m = ob_cube_035.modifiers.new('Displace', 'DISPLACE')
_m.strength = 0.5
ob_cube_034.parent = ob_empty
ob_cube_034.matrix_parent_inverse = Matrix(((1.0, 0.0, 0.0, 0.0), (0.0, 1.0, 0.0, 0.0), (0.0, 0.0, 1.0, 2.0), (0.0, 0.0, 0.0, 1.0)))
ob_cube_034.location = (-4.3, 0.7, 0.0)
ob_cube_034.rotation_euler = (0.0, 0.0, 26.92)
ob_cube_034.scale = (0.5, 0.5, 0.5)
ob_cube_034.lineart.crease_threshold = 0.0
_m = ob_cube_034.modifiers.new('Subsurf', 'SUBSURF')
_m.uv_smooth = 'PRESERVE_CORNERS'
_m.quality = 2
_m.show_only_control_edges = False
_m = ob_cube_034.modifiers.new('Displace', 'DISPLACE')
_m.strength = 0.5
ob_cube_033.parent = ob_empty
ob_cube_033.matrix_parent_inverse = Matrix(((1.0, 0.0, 0.0, 0.0), (0.0, 1.0, 0.0, 0.0), (0.0, 0.0, 1.0, 2.0), (0.0, 0.0, 0.0, 1.0)))
ob_cube_033.location = (-9.3, 0.7, 0.0)
ob_cube_033.rotation_euler = (0.0, 0.0, 26.92)
ob_cube_033.scale = (0.75, 0.75, 0.75)
ob_cube_033.lineart.crease_threshold = 0.0
_m = ob_cube_033.modifiers.new('Subsurf', 'SUBSURF')
_m.uv_smooth = 'PRESERVE_CORNERS'
_m.quality = 2
_m.show_only_control_edges = False
_m = ob_cube_033.modifiers.new('Displace', 'DISPLACE')
_m.strength = 0.5
ob_cube_032.parent = ob_empty
ob_cube_032.matrix_parent_inverse = Matrix(((1.0, 0.0, 0.0, 0.0), (0.0, 1.0, 0.0, 0.0), (0.0, 0.0, 1.0, 2.0), (0.0, 0.0, 0.0, 1.0)))
ob_cube_032.location = (-14.3, 0.7, 0.0)
ob_cube_032.rotation_euler = (0.0, 0.0, 26.92)
ob_cube_032.lineart.crease_threshold = 0.0
_m = ob_cube_032.modifiers.new('Subsurf', 'SUBSURF')
_m.uv_smooth = 'PRESERVE_CORNERS'
_m.quality = 2
_m.show_only_control_edges = False
_m = ob_cube_032.modifiers.new('Displace', 'DISPLACE')
_m.strength = 0.2
ob_cylinder_035.parent = ob_empty
ob_cylinder_035.matrix_parent_inverse = Matrix(((1.0, 0.0, 0.0, 0.0), (0.0, 1.0, 0.0, 0.0), (0.0, 0.0, 1.0, 2.0), (0.0, 0.0, 0.0, 1.0)))
ob_cylinder_035.location = (-14.3, 0.7, 0.0)
ob_cylinder_035.rotation_euler = (0.0, 0.0, 26.92)
ob_cylinder_035.lineart.crease_threshold = 0.0
ob_cylinder_034.parent = ob_empty
ob_cylinder_034.matrix_parent_inverse = Matrix(((1.0, 0.0, 0.0, 0.0), (0.0, 1.0, 0.0, 0.0), (0.0, 0.0, 1.0, 2.0), (0.0, 0.0, 0.0, 1.0)))
ob_cylinder_034.location = (-9.3, 0.7, 0.0)
ob_cylinder_034.rotation_euler = (0.0, 0.0, 26.92)
ob_cylinder_034.scale = (0.75, 0.75, 0.75)
ob_cylinder_034.lineart.crease_threshold = 0.0
ob_cylinder_033.parent = ob_empty
ob_cylinder_033.matrix_parent_inverse = Matrix(((1.0, 0.0, 0.0, 0.0), (0.0, 1.0, 0.0, 0.0), (0.0, 0.0, 1.0, 2.0), (0.0, 0.0, 0.0, 1.0)))
ob_cylinder_033.location = (-4.3, 0.7, 0.0)
ob_cylinder_033.rotation_euler = (0.0, 0.0, 26.92)
ob_cylinder_033.scale = (0.5, 0.5, 0.5)
ob_cylinder_033.lineart.crease_threshold = 0.0
ob_cylinder_032.parent = ob_empty
ob_cylinder_032.matrix_parent_inverse = Matrix(((1.0, 0.0, 0.0, 0.0), (0.0, 1.0, 0.0, 0.0), (0.0, 0.0, 1.0, 2.0), (0.0, 0.0, 0.0, 1.0)))
ob_cylinder_032.location = (0.7, 0.7, 0.0)
ob_cylinder_032.rotation_euler = (0.0, 0.0, 26.92)
ob_cylinder_032.scale = (0.25, 0.25, 0.25)
ob_cylinder_032.lineart.crease_threshold = 0.0
ob_cylinder_031.parent = ob_empty
ob_cylinder_031.matrix_parent_inverse = Matrix(((1.0, 0.0, 0.0, 0.0), (0.0, 1.0, 0.0, 0.0), (0.0, 0.0, 1.0, 2.0), (0.0, 0.0, 0.0, 1.0)))
ob_cylinder_031.location = (0.7, 0.0, 0.0)
ob_cylinder_031.rotation_euler = (0.0, 0.0, 28.81)
ob_cylinder_031.scale = (0.25, 0.25, 0.25)
ob_cylinder_031.lineart.crease_threshold = 0.0
ob_cylinder_030.parent = ob_empty
ob_cylinder_030.matrix_parent_inverse = Matrix(((1.0, 0.0, 0.0, 0.0), (0.0, 1.0, 0.0, 0.0), (0.0, 0.0, 1.0, 2.0), (0.0, 0.0, 0.0, 1.0)))
ob_cylinder_030.location = (-4.3, 0.0, 0.0)
ob_cylinder_030.rotation_euler = (0.0, 0.0, 28.81)
ob_cylinder_030.scale = (0.5, 0.5, 0.5)
ob_cylinder_030.lineart.crease_threshold = 0.0
ob_cylinder_029.parent = ob_empty
ob_cylinder_029.matrix_parent_inverse = Matrix(((1.0, 0.0, 0.0, 0.0), (0.0, 1.0, 0.0, 0.0), (0.0, 0.0, 1.0, 2.0), (0.0, 0.0, 0.0, 1.0)))
ob_cylinder_029.location = (-9.3, 0.0, 0.0)
ob_cylinder_029.rotation_euler = (0.0, 0.0, 28.81)
ob_cylinder_029.scale = (0.75, 0.75, 0.75)
ob_cylinder_029.lineart.crease_threshold = 0.0
ob_cylinder_028.parent = ob_empty
ob_cylinder_028.matrix_parent_inverse = Matrix(((1.0, 0.0, 0.0, 0.0), (0.0, 1.0, 0.0, 0.0), (0.0, 0.0, 1.0, 2.0), (0.0, 0.0, 0.0, 1.0)))
ob_cylinder_028.location = (-14.3, 0.0, 0.0)
ob_cylinder_028.rotation_euler = (0.0, 0.0, 28.81)
ob_cylinder_028.lineart.crease_threshold = 0.0
ob_cube_031.parent = ob_empty
ob_cube_031.matrix_parent_inverse = Matrix(((1.0, 0.0, 0.0, 0.0), (0.0, 1.0, 0.0, 0.0), (0.0, 0.0, 1.0, 2.0), (0.0, 0.0, 0.0, 1.0)))
ob_cube_031.location = (-14.3, 0.0, 0.0)
ob_cube_031.rotation_euler = (0.0, 0.0, 28.81)
ob_cube_031.lineart.crease_threshold = 0.0
_m = ob_cube_031.modifiers.new('Subsurf', 'SUBSURF')
_m.uv_smooth = 'PRESERVE_CORNERS'
_m.quality = 2
_m.show_only_control_edges = False
_m = ob_cube_031.modifiers.new('Displace', 'DISPLACE')
_m.strength = 0.2
ob_cube_030.parent = ob_empty
ob_cube_030.matrix_parent_inverse = Matrix(((1.0, 0.0, 0.0, 0.0), (0.0, 1.0, 0.0, 0.0), (0.0, 0.0, 1.0, 2.0), (0.0, 0.0, 0.0, 1.0)))
ob_cube_030.location = (-9.3, 0.0, 0.0)
ob_cube_030.rotation_euler = (0.0, 0.0, 28.81)
ob_cube_030.scale = (0.75, 0.75, 0.75)
ob_cube_030.lineart.crease_threshold = 0.0
_m = ob_cube_030.modifiers.new('Subsurf', 'SUBSURF')
_m.uv_smooth = 'PRESERVE_CORNERS'
_m.quality = 2
_m.show_only_control_edges = False
_m = ob_cube_030.modifiers.new('Displace', 'DISPLACE')
_m.strength = 0.5
ob_cube_029.parent = ob_empty
ob_cube_029.matrix_parent_inverse = Matrix(((1.0, 0.0, 0.0, 0.0), (0.0, 1.0, 0.0, 0.0), (0.0, 0.0, 1.0, 2.0), (0.0, 0.0, 0.0, 1.0)))
ob_cube_029.location = (-4.3, 0.0, 0.0)
ob_cube_029.rotation_euler = (0.0, 0.0, 28.81)
ob_cube_029.scale = (0.5, 0.5, 0.5)
ob_cube_029.lineart.crease_threshold = 0.0
_m = ob_cube_029.modifiers.new('Subsurf', 'SUBSURF')
_m.uv_smooth = 'PRESERVE_CORNERS'
_m.quality = 2
_m.show_only_control_edges = False
_m = ob_cube_029.modifiers.new('Displace', 'DISPLACE')
_m.strength = 0.5
ob_cube_028.parent = ob_empty
ob_cube_028.matrix_parent_inverse = Matrix(((1.0, 0.0, 0.0, 0.0), (0.0, 1.0, 0.0, 0.0), (0.0, 0.0, 1.0, 2.0), (0.0, 0.0, 0.0, 1.0)))
ob_cube_028.location = (0.7, 0.0, 0.0)
ob_cube_028.rotation_euler = (0.0, 0.0, 28.81)
ob_cube_028.scale = (0.25, 0.25, 0.25)
ob_cube_028.lineart.crease_threshold = 0.0
_m = ob_cube_028.modifiers.new('Subsurf', 'SUBSURF')
_m.uv_smooth = 'PRESERVE_CORNERS'
_m.quality = 2
_m.show_only_control_edges = False
_m = ob_cube_028.modifiers.new('Displace', 'DISPLACE')
_m.strength = 0.5
ob_cube_027.parent = ob_empty
ob_cube_027.matrix_parent_inverse = Matrix(((1.0, 0.0, 0.0, 0.0), (0.0, 1.0, 0.0, 0.0), (0.0, 0.0, 1.0, 2.0), (0.0, 0.0, 0.0, 1.0)))
ob_cube_027.location = (0.7, -0.7, 0.0)
ob_cube_027.rotation_euler = (0.0, 0.0, 18.64)
ob_cube_027.scale = (0.25, 0.25, 0.25)
ob_cube_027.lineart.crease_threshold = 0.0
_m = ob_cube_027.modifiers.new('Subsurf', 'SUBSURF')
_m.uv_smooth = 'PRESERVE_CORNERS'
_m.quality = 2
_m.show_only_control_edges = False
_m = ob_cube_027.modifiers.new('Displace', 'DISPLACE')
_m.strength = 0.5
ob_cube_026.parent = ob_empty
ob_cube_026.matrix_parent_inverse = Matrix(((1.0, 0.0, 0.0, 0.0), (0.0, 1.0, 0.0, 0.0), (0.0, 0.0, 1.0, 2.0), (0.0, 0.0, 0.0, 1.0)))
ob_cube_026.location = (-4.3, -0.7, 0.0)
ob_cube_026.rotation_euler = (0.0, 0.0, 18.64)
ob_cube_026.scale = (0.5, 0.5, 0.5)
ob_cube_026.lineart.crease_threshold = 0.0
_m = ob_cube_026.modifiers.new('Subsurf', 'SUBSURF')
_m.uv_smooth = 'PRESERVE_CORNERS'
_m.quality = 2
_m.show_only_control_edges = False
_m = ob_cube_026.modifiers.new('Displace', 'DISPLACE')
_m.strength = 0.5
ob_cube_025.parent = ob_empty
ob_cube_025.matrix_parent_inverse = Matrix(((1.0, 0.0, 0.0, 0.0), (0.0, 1.0, 0.0, 0.0), (0.0, 0.0, 1.0, 2.0), (0.0, 0.0, 0.0, 1.0)))
ob_cube_025.location = (-9.3, -0.7, 0.0)
ob_cube_025.rotation_euler = (0.0, 0.0, 18.64)
ob_cube_025.scale = (0.75, 0.75, 0.75)
ob_cube_025.lineart.crease_threshold = 0.0
_m = ob_cube_025.modifiers.new('Subsurf', 'SUBSURF')
_m.uv_smooth = 'PRESERVE_CORNERS'
_m.quality = 2
_m.show_only_control_edges = False
_m = ob_cube_025.modifiers.new('Displace', 'DISPLACE')
_m.strength = 0.5
ob_cube_024.parent = ob_empty
ob_cube_024.matrix_parent_inverse = Matrix(((1.0, 0.0, 0.0, 0.0), (0.0, 1.0, 0.0, 0.0), (0.0, 0.0, 1.0, 2.0), (0.0, 0.0, 0.0, 1.0)))
ob_cube_024.location = (-14.3, -0.7, 0.0)
ob_cube_024.rotation_euler = (0.0, 0.0, 18.64)
ob_cube_024.lineart.crease_threshold = 0.0
_m = ob_cube_024.modifiers.new('Subsurf', 'SUBSURF')
_m.uv_smooth = 'PRESERVE_CORNERS'
_m.quality = 2
_m.show_only_control_edges = False
_m = ob_cube_024.modifiers.new('Displace', 'DISPLACE')
_m.strength = 0.2
ob_cylinder_027.parent = ob_empty
ob_cylinder_027.matrix_parent_inverse = Matrix(((1.0, 0.0, 0.0, 0.0), (0.0, 1.0, 0.0, 0.0), (0.0, 0.0, 1.0, 2.0), (0.0, 0.0, 0.0, 1.0)))
ob_cylinder_027.location = (-14.3, -0.7, 0.0)
ob_cylinder_027.rotation_euler = (0.0, 0.0, 18.64)
ob_cylinder_027.lineart.crease_threshold = 0.0
ob_cylinder_026.parent = ob_empty
ob_cylinder_026.matrix_parent_inverse = Matrix(((1.0, 0.0, 0.0, 0.0), (0.0, 1.0, 0.0, 0.0), (0.0, 0.0, 1.0, 2.0), (0.0, 0.0, 0.0, 1.0)))
ob_cylinder_026.location = (-9.3, -0.7, 0.0)
ob_cylinder_026.rotation_euler = (0.0, 0.0, 18.64)
ob_cylinder_026.scale = (0.75, 0.75, 0.75)
ob_cylinder_026.lineart.crease_threshold = 0.0
ob_cylinder_025.parent = ob_empty
ob_cylinder_025.matrix_parent_inverse = Matrix(((1.0, 0.0, 0.0, 0.0), (0.0, 1.0, 0.0, 0.0), (0.0, 0.0, 1.0, 2.0), (0.0, 0.0, 0.0, 1.0)))
ob_cylinder_025.location = (-4.3, -0.7, 0.0)
ob_cylinder_025.rotation_euler = (0.0, 0.0, 18.64)
ob_cylinder_025.scale = (0.5, 0.5, 0.5)
ob_cylinder_025.lineart.crease_threshold = 0.0
ob_cylinder_024.parent = ob_empty
ob_cylinder_024.matrix_parent_inverse = Matrix(((1.0, 0.0, 0.0, 0.0), (0.0, 1.0, 0.0, 0.0), (0.0, 0.0, 1.0, 2.0), (0.0, 0.0, 0.0, 1.0)))
ob_cylinder_024.location = (0.7, -0.7, 0.0)
ob_cylinder_024.rotation_euler = (0.0, 0.0, 18.64)
ob_cylinder_024.scale = (0.25, 0.25, 0.25)
ob_cylinder_024.lineart.crease_threshold = 0.0
ob_cylinder_023.parent = ob_empty
ob_cylinder_023.matrix_parent_inverse = Matrix(((1.0, 0.0, 0.0, 0.0), (0.0, 1.0, 0.0, 0.0), (0.0, 0.0, 1.0, 2.0), (0.0, 0.0, 0.0, 1.0)))
ob_cylinder_023.location = (0.0, -0.7, 0.0)
ob_cylinder_023.rotation_euler = (0.0, 0.0, 19.04)
ob_cylinder_023.scale = (0.25, 0.25, 0.25)
ob_cylinder_023.lineart.crease_threshold = 0.0
ob_cylinder_022.parent = ob_empty
ob_cylinder_022.matrix_parent_inverse = Matrix(((1.0, 0.0, 0.0, 0.0), (0.0, 1.0, 0.0, 0.0), (0.0, 0.0, 1.0, 2.0), (0.0, 0.0, 0.0, 1.0)))
ob_cylinder_022.location = (-5.0, -0.7, 0.0)
ob_cylinder_022.rotation_euler = (0.0, 0.0, 19.04)
ob_cylinder_022.scale = (0.5, 0.5, 0.5)
ob_cylinder_022.lineart.crease_threshold = 0.0
ob_cylinder_021.parent = ob_empty
ob_cylinder_021.matrix_parent_inverse = Matrix(((1.0, 0.0, 0.0, 0.0), (0.0, 1.0, 0.0, 0.0), (0.0, 0.0, 1.0, 2.0), (0.0, 0.0, 0.0, 1.0)))
ob_cylinder_021.location = (-10.0, -0.7, 0.0)
ob_cylinder_021.rotation_euler = (0.0, 0.0, 19.04)
ob_cylinder_021.scale = (0.75, 0.75, 0.75)
ob_cylinder_021.lineart.crease_threshold = 0.0
ob_cylinder_020.parent = ob_empty
ob_cylinder_020.matrix_parent_inverse = Matrix(((1.0, 0.0, 0.0, 0.0), (0.0, 1.0, 0.0, 0.0), (0.0, 0.0, 1.0, 2.0), (0.0, 0.0, 0.0, 1.0)))
ob_cylinder_020.location = (-15.0, -0.7, 0.0)
ob_cylinder_020.rotation_euler = (0.0, 0.0, 19.04)
ob_cylinder_020.lineart.crease_threshold = 0.0
ob_cube_023.parent = ob_empty
ob_cube_023.matrix_parent_inverse = Matrix(((1.0, 0.0, 0.0, 0.0), (0.0, 1.0, 0.0, 0.0), (0.0, 0.0, 1.0, 2.0), (0.0, 0.0, 0.0, 1.0)))
ob_cube_023.location = (-15.0, -0.7, 0.0)
ob_cube_023.rotation_euler = (0.0, 0.0, 19.04)
ob_cube_023.lineart.crease_threshold = 0.0
_m = ob_cube_023.modifiers.new('Subsurf', 'SUBSURF')
_m.uv_smooth = 'PRESERVE_CORNERS'
_m.quality = 2
_m.show_only_control_edges = False
_m = ob_cube_023.modifiers.new('Displace', 'DISPLACE')
_m.strength = 0.2
ob_cube_022.parent = ob_empty
ob_cube_022.matrix_parent_inverse = Matrix(((1.0, 0.0, 0.0, 0.0), (0.0, 1.0, 0.0, 0.0), (0.0, 0.0, 1.0, 2.0), (0.0, 0.0, 0.0, 1.0)))
ob_cube_022.location = (-10.0, -0.7, 0.0)
ob_cube_022.rotation_euler = (0.0, 0.0, 19.04)
ob_cube_022.scale = (0.75, 0.75, 0.75)
ob_cube_022.lineart.crease_threshold = 0.0
_m = ob_cube_022.modifiers.new('Subsurf', 'SUBSURF')
_m.uv_smooth = 'PRESERVE_CORNERS'
_m.quality = 2
_m.show_only_control_edges = False
_m = ob_cube_022.modifiers.new('Displace', 'DISPLACE')
_m.strength = 0.5
ob_cube_021.parent = ob_empty
ob_cube_021.matrix_parent_inverse = Matrix(((1.0, 0.0, 0.0, 0.0), (0.0, 1.0, 0.0, 0.0), (0.0, 0.0, 1.0, 2.0), (0.0, 0.0, 0.0, 1.0)))
ob_cube_021.location = (-5.0, -0.7, 0.0)
ob_cube_021.rotation_euler = (0.0, 0.0, 19.04)
ob_cube_021.scale = (0.5, 0.5, 0.5)
ob_cube_021.lineart.crease_threshold = 0.0
_m = ob_cube_021.modifiers.new('Subsurf', 'SUBSURF')
_m.uv_smooth = 'PRESERVE_CORNERS'
_m.quality = 2
_m.show_only_control_edges = False
_m = ob_cube_021.modifiers.new('Displace', 'DISPLACE')
_m.strength = 0.5
ob_cube_020.parent = ob_empty
ob_cube_020.matrix_parent_inverse = Matrix(((1.0, 0.0, 0.0, 0.0), (0.0, 1.0, 0.0, 0.0), (0.0, 0.0, 1.0, 2.0), (0.0, 0.0, 0.0, 1.0)))
ob_cube_020.location = (0.0, -0.7, 0.0)
ob_cube_020.rotation_euler = (0.0, 0.0, 19.04)
ob_cube_020.scale = (0.25, 0.25, 0.25)
ob_cube_020.lineart.crease_threshold = 0.0
_m = ob_cube_020.modifiers.new('Subsurf', 'SUBSURF')
_m.uv_smooth = 'PRESERVE_CORNERS'
_m.quality = 2
_m.show_only_control_edges = False
_m = ob_cube_020.modifiers.new('Displace', 'DISPLACE')
_m.strength = 0.5
ob_cube_019.parent = ob_empty
ob_cube_019.matrix_parent_inverse = Matrix(((1.0, 0.0, 0.0, 0.0), (0.0, 1.0, 0.0, 0.0), (0.0, 0.0, 1.0, 2.0), (0.0, 0.0, 0.0, 1.0)))
ob_cube_019.location = (-0.7, -0.7, 0.0)
ob_cube_019.rotation_euler = (0.0, 0.0, 10.39)
ob_cube_019.scale = (0.25, 0.25, 0.25)
ob_cube_019.lineart.crease_threshold = 0.0
_m = ob_cube_019.modifiers.new('Subsurf', 'SUBSURF')
_m.uv_smooth = 'PRESERVE_CORNERS'
_m.quality = 2
_m.show_only_control_edges = False
_m = ob_cube_019.modifiers.new('Displace', 'DISPLACE')
_m.strength = 0.5
ob_cube_018.parent = ob_empty
ob_cube_018.matrix_parent_inverse = Matrix(((1.0, 0.0, 0.0, 0.0), (0.0, 1.0, 0.0, 0.0), (0.0, 0.0, 1.0, 2.0), (0.0, 0.0, 0.0, 1.0)))
ob_cube_018.location = (-5.7, -0.7, 0.0)
ob_cube_018.rotation_euler = (0.0, 0.0, 10.39)
ob_cube_018.scale = (0.5, 0.5, 0.5)
ob_cube_018.lineart.crease_threshold = 0.0
_m = ob_cube_018.modifiers.new('Subsurf', 'SUBSURF')
_m.uv_smooth = 'PRESERVE_CORNERS'
_m.quality = 2
_m.show_only_control_edges = False
_m = ob_cube_018.modifiers.new('Displace', 'DISPLACE')
_m.strength = 0.5
ob_cube_017.parent = ob_empty
ob_cube_017.matrix_parent_inverse = Matrix(((1.0, 0.0, 0.0, 0.0), (0.0, 1.0, 0.0, 0.0), (0.0, 0.0, 1.0, 2.0), (0.0, 0.0, 0.0, 1.0)))
ob_cube_017.location = (-10.7, -0.7, 0.0)
ob_cube_017.rotation_euler = (0.0, 0.0, 10.39)
ob_cube_017.scale = (0.75, 0.75, 0.75)
ob_cube_017.lineart.crease_threshold = 0.0
_m = ob_cube_017.modifiers.new('Subsurf', 'SUBSURF')
_m.uv_smooth = 'PRESERVE_CORNERS'
_m.quality = 2
_m.show_only_control_edges = False
_m = ob_cube_017.modifiers.new('Displace', 'DISPLACE')
_m.strength = 0.5
ob_cube_016.parent = ob_empty
ob_cube_016.matrix_parent_inverse = Matrix(((1.0, 0.0, 0.0, 0.0), (0.0, 1.0, 0.0, 0.0), (0.0, 0.0, 1.0, 2.0), (0.0, 0.0, 0.0, 1.0)))
ob_cube_016.location = (-15.7, -0.7, 0.0)
ob_cube_016.rotation_euler = (0.0, 0.0, 10.39)
ob_cube_016.lineart.crease_threshold = 0.0
_m = ob_cube_016.modifiers.new('Subsurf', 'SUBSURF')
_m.uv_smooth = 'PRESERVE_CORNERS'
_m.quality = 2
_m.show_only_control_edges = False
_m = ob_cube_016.modifiers.new('Displace', 'DISPLACE')
_m.strength = 0.2
ob_cylinder_019.parent = ob_empty
ob_cylinder_019.matrix_parent_inverse = Matrix(((1.0, 0.0, 0.0, 0.0), (0.0, 1.0, 0.0, 0.0), (0.0, 0.0, 1.0, 2.0), (0.0, 0.0, 0.0, 1.0)))
ob_cylinder_019.location = (-15.7, -0.7, 0.0)
ob_cylinder_019.rotation_euler = (0.0, 0.0, 10.39)
ob_cylinder_019.lineart.crease_threshold = 0.0
ob_cylinder_018.parent = ob_empty
ob_cylinder_018.matrix_parent_inverse = Matrix(((1.0, 0.0, 0.0, 0.0), (0.0, 1.0, 0.0, 0.0), (0.0, 0.0, 1.0, 2.0), (0.0, 0.0, 0.0, 1.0)))
ob_cylinder_018.location = (-10.7, -0.7, 0.0)
ob_cylinder_018.rotation_euler = (0.0, 0.0, 10.39)
ob_cylinder_018.scale = (0.75, 0.75, 0.75)
ob_cylinder_018.lineart.crease_threshold = 0.0
ob_cylinder_017.parent = ob_empty
ob_cylinder_017.matrix_parent_inverse = Matrix(((1.0, 0.0, 0.0, 0.0), (0.0, 1.0, 0.0, 0.0), (0.0, 0.0, 1.0, 2.0), (0.0, 0.0, 0.0, 1.0)))
ob_cylinder_017.location = (-5.7, -0.7, 0.0)
ob_cylinder_017.rotation_euler = (0.0, 0.0, 10.39)
ob_cylinder_017.scale = (0.5, 0.5, 0.5)
ob_cylinder_017.lineart.crease_threshold = 0.0
ob_cylinder_016.parent = ob_empty
ob_cylinder_016.matrix_parent_inverse = Matrix(((1.0, 0.0, 0.0, 0.0), (0.0, 1.0, 0.0, 0.0), (0.0, 0.0, 1.0, 2.0), (0.0, 0.0, 0.0, 1.0)))
ob_cylinder_016.location = (-0.7, -0.7, 0.0)
ob_cylinder_016.rotation_euler = (0.0, 0.0, 10.39)
ob_cylinder_016.scale = (0.25, 0.25, 0.25)
ob_cylinder_016.lineart.crease_threshold = 0.0
ob_cylinder_015.parent = ob_empty
ob_cylinder_015.matrix_parent_inverse = Matrix(((1.0, 0.0, 0.0, 0.0), (0.0, 1.0, 0.0, 0.0), (0.0, 0.0, 1.0, 2.0), (0.0, 0.0, 0.0, 1.0)))
ob_cylinder_015.location = (-0.7, 0.0, 0.0)
ob_cylinder_015.rotation_euler = (0.0, 0.0, 6.812)
ob_cylinder_015.scale = (0.25, 0.25, 0.25)
ob_cylinder_015.lineart.crease_threshold = 0.0
ob_cylinder_014.parent = ob_empty
ob_cylinder_014.matrix_parent_inverse = Matrix(((1.0, 0.0, 0.0, 0.0), (0.0, 1.0, 0.0, 0.0), (0.0, 0.0, 1.0, 2.0), (0.0, 0.0, 0.0, 1.0)))
ob_cylinder_014.location = (-5.7, 0.0, 0.0)
ob_cylinder_014.rotation_euler = (0.0, 0.0, 6.812)
ob_cylinder_014.scale = (0.5, 0.5, 0.5)
ob_cylinder_014.lineart.crease_threshold = 0.0
ob_cylinder_013.parent = ob_empty
ob_cylinder_013.matrix_parent_inverse = Matrix(((1.0, 0.0, 0.0, 0.0), (0.0, 1.0, 0.0, 0.0), (0.0, 0.0, 1.0, 2.0), (0.0, 0.0, 0.0, 1.0)))
ob_cylinder_013.location = (-10.7, 0.0, 0.0)
ob_cylinder_013.rotation_euler = (0.0, 0.0, 6.812)
ob_cylinder_013.scale = (0.75, 0.75, 0.75)
ob_cylinder_013.lineart.crease_threshold = 0.0
ob_cylinder_012.parent = ob_empty
ob_cylinder_012.matrix_parent_inverse = Matrix(((1.0, 0.0, 0.0, 0.0), (0.0, 1.0, 0.0, 0.0), (0.0, 0.0, 1.0, 2.0), (0.0, 0.0, 0.0, 1.0)))
ob_cylinder_012.location = (-15.7, 0.0, 0.0)
ob_cylinder_012.rotation_euler = (0.0, 0.0, 6.812)
ob_cylinder_012.lineart.crease_threshold = 0.0
ob_cube_015.parent = ob_empty
ob_cube_015.matrix_parent_inverse = Matrix(((1.0, 0.0, 0.0, 0.0), (0.0, 1.0, 0.0, 0.0), (0.0, 0.0, 1.0, 2.0), (0.0, 0.0, 0.0, 1.0)))
ob_cube_015.location = (-15.7, 0.0, 0.0)
ob_cube_015.rotation_euler = (0.0, 0.0, 6.812)
ob_cube_015.lineart.crease_threshold = 0.0
_m = ob_cube_015.modifiers.new('Subsurf', 'SUBSURF')
_m.uv_smooth = 'PRESERVE_CORNERS'
_m.quality = 2
_m.show_only_control_edges = False
_m = ob_cube_015.modifiers.new('Displace', 'DISPLACE')
_m.strength = 0.2
ob_cube_014.parent = ob_empty
ob_cube_014.matrix_parent_inverse = Matrix(((1.0, 0.0, 0.0, 0.0), (0.0, 1.0, 0.0, 0.0), (0.0, 0.0, 1.0, 2.0), (0.0, 0.0, 0.0, 1.0)))
ob_cube_014.location = (-10.7, 0.0, 0.0)
ob_cube_014.rotation_euler = (0.0, 0.0, 6.812)
ob_cube_014.scale = (0.75, 0.75, 0.75)
ob_cube_014.lineart.crease_threshold = 0.0
_m = ob_cube_014.modifiers.new('Subsurf', 'SUBSURF')
_m.uv_smooth = 'PRESERVE_CORNERS'
_m.quality = 2
_m.show_only_control_edges = False
_m = ob_cube_014.modifiers.new('Displace', 'DISPLACE')
_m.strength = 0.5
ob_cube_013.parent = ob_empty
ob_cube_013.matrix_parent_inverse = Matrix(((1.0, 0.0, 0.0, 0.0), (0.0, 1.0, 0.0, 0.0), (0.0, 0.0, 1.0, 2.0), (0.0, 0.0, 0.0, 1.0)))
ob_cube_013.location = (-5.7, 0.0, 0.0)
ob_cube_013.rotation_euler = (0.0, 0.0, 6.812)
ob_cube_013.scale = (0.5, 0.5, 0.5)
ob_cube_013.lineart.crease_threshold = 0.0
_m = ob_cube_013.modifiers.new('Subsurf', 'SUBSURF')
_m.uv_smooth = 'PRESERVE_CORNERS'
_m.quality = 2
_m.show_only_control_edges = False
_m = ob_cube_013.modifiers.new('Displace', 'DISPLACE')
_m.strength = 0.5
ob_cube_012.parent = ob_empty
ob_cube_012.matrix_parent_inverse = Matrix(((1.0, 0.0, 0.0, 0.0), (0.0, 1.0, 0.0, 0.0), (0.0, 0.0, 1.0, 2.0), (0.0, 0.0, 0.0, 1.0)))
ob_cube_012.location = (-0.7, 0.0, 0.0)
ob_cube_012.rotation_euler = (0.0, 0.0, 6.812)
ob_cube_012.scale = (0.25, 0.25, 0.25)
ob_cube_012.lineart.crease_threshold = 0.0
_m = ob_cube_012.modifiers.new('Subsurf', 'SUBSURF')
_m.uv_smooth = 'PRESERVE_CORNERS'
_m.quality = 2
_m.show_only_control_edges = False
_m = ob_cube_012.modifiers.new('Displace', 'DISPLACE')
_m.strength = 0.5
ob_cube_011.parent = ob_empty
ob_cube_011.matrix_parent_inverse = Matrix(((1.0, 0.0, 0.0, 0.0), (0.0, 1.0, 0.0, 0.0), (0.0, 0.0, 1.0, 2.0), (0.0, 0.0, 0.0, 1.0)))
ob_cube_011.location = (-0.7, 0.7, 0.0)
ob_cube_011.rotation_euler = (0.0, 0.0, 4.641)
ob_cube_011.scale = (0.25, 0.25, 0.25)
ob_cube_011.lineart.crease_threshold = 0.0
_m = ob_cube_011.modifiers.new('Subsurf', 'SUBSURF')
_m.uv_smooth = 'PRESERVE_CORNERS'
_m.quality = 2
_m.show_only_control_edges = False
_m = ob_cube_011.modifiers.new('Displace', 'DISPLACE')
_m.strength = 0.5
ob_cube_010.parent = ob_empty
ob_cube_010.matrix_parent_inverse = Matrix(((1.0, 0.0, 0.0, 0.0), (0.0, 1.0, 0.0, 0.0), (0.0, 0.0, 1.0, 2.0), (0.0, 0.0, 0.0, 1.0)))
ob_cube_010.location = (-5.7, 0.7, 0.0)
ob_cube_010.rotation_euler = (0.0, 0.0, 4.641)
ob_cube_010.scale = (0.5, 0.5, 0.5)
ob_cube_010.lineart.crease_threshold = 0.0
_m = ob_cube_010.modifiers.new('Subsurf', 'SUBSURF')
_m.uv_smooth = 'PRESERVE_CORNERS'
_m.quality = 2
_m.show_only_control_edges = False
_m = ob_cube_010.modifiers.new('Displace', 'DISPLACE')
_m.strength = 0.5
ob_cube_009.parent = ob_empty
ob_cube_009.matrix_parent_inverse = Matrix(((1.0, 0.0, 0.0, 0.0), (0.0, 1.0, 0.0, 0.0), (0.0, 0.0, 1.0, 2.0), (0.0, 0.0, 0.0, 1.0)))
ob_cube_009.location = (-10.7, 0.7, 0.0)
ob_cube_009.rotation_euler = (0.0, 0.0, 4.641)
ob_cube_009.scale = (0.75, 0.75, 0.75)
ob_cube_009.lineart.crease_threshold = 0.0
_m = ob_cube_009.modifiers.new('Subsurf', 'SUBSURF')
_m.uv_smooth = 'PRESERVE_CORNERS'
_m.quality = 2
_m.show_only_control_edges = False
_m = ob_cube_009.modifiers.new('Displace', 'DISPLACE')
_m.strength = 0.5
ob_cube_008.parent = ob_empty
ob_cube_008.matrix_parent_inverse = Matrix(((1.0, 0.0, 0.0, 0.0), (0.0, 1.0, 0.0, 0.0), (0.0, 0.0, 1.0, 2.0), (0.0, 0.0, 0.0, 1.0)))
ob_cube_008.location = (-15.7, 0.7, 0.0)
ob_cube_008.rotation_euler = (0.0, 0.0, 4.641)
ob_cube_008.lineart.crease_threshold = 0.0
_m = ob_cube_008.modifiers.new('Subsurf', 'SUBSURF')
_m.uv_smooth = 'PRESERVE_CORNERS'
_m.quality = 2
_m.show_only_control_edges = False
_m = ob_cube_008.modifiers.new('Displace', 'DISPLACE')
_m.strength = 0.2
ob_cylinder_011.parent = ob_empty
ob_cylinder_011.matrix_parent_inverse = Matrix(((1.0, 0.0, 0.0, 0.0), (0.0, 1.0, 0.0, 0.0), (0.0, 0.0, 1.0, 2.0), (0.0, 0.0, 0.0, 1.0)))
ob_cylinder_011.location = (-15.7, 0.7, 0.0)
ob_cylinder_011.rotation_euler = (0.0, 0.0, 4.641)
ob_cylinder_011.lineart.crease_threshold = 0.0
ob_cylinder_010.parent = ob_empty
ob_cylinder_010.matrix_parent_inverse = Matrix(((1.0, 0.0, 0.0, 0.0), (0.0, 1.0, 0.0, 0.0), (0.0, 0.0, 1.0, 2.0), (0.0, 0.0, 0.0, 1.0)))
ob_cylinder_010.location = (-10.7, 0.7, 0.0)
ob_cylinder_010.rotation_euler = (0.0, 0.0, 4.641)
ob_cylinder_010.scale = (0.75, 0.75, 0.75)
ob_cylinder_010.lineart.crease_threshold = 0.0
ob_cylinder_009.parent = ob_empty
ob_cylinder_009.matrix_parent_inverse = Matrix(((1.0, 0.0, 0.0, 0.0), (0.0, 1.0, 0.0, 0.0), (0.0, 0.0, 1.0, 2.0), (0.0, 0.0, 0.0, 1.0)))
ob_cylinder_009.location = (-5.7, 0.7, 0.0)
ob_cylinder_009.rotation_euler = (0.0, 0.0, 4.641)
ob_cylinder_009.scale = (0.5, 0.5, 0.5)
ob_cylinder_009.lineart.crease_threshold = 0.0
ob_cylinder_008.parent = ob_empty
ob_cylinder_008.matrix_parent_inverse = Matrix(((1.0, 0.0, 0.0, 0.0), (0.0, 1.0, 0.0, 0.0), (0.0, 0.0, 1.0, 2.0), (0.0, 0.0, 0.0, 1.0)))
ob_cylinder_008.location = (-0.7, 0.7, 0.0)
ob_cylinder_008.rotation_euler = (0.0, 0.0, 4.641)
ob_cylinder_008.scale = (0.25, 0.25, 0.25)
ob_cylinder_008.lineart.crease_threshold = 0.0
ob_cylinder_007.parent = ob_empty
ob_cylinder_007.matrix_parent_inverse = Matrix(((1.0, 0.0, 0.0, 0.0), (0.0, 1.0, 0.0, 0.0), (0.0, 0.0, 1.0, 2.0), (0.0, 0.0, 0.0, 1.0)))
ob_cylinder_007.location = (0.0, 0.7, 0.0)
ob_cylinder_007.rotation_euler = (0.0, 0.0, 1.658)
ob_cylinder_007.scale = (0.25, 0.25, 0.25)
ob_cylinder_007.lineart.crease_threshold = 0.0
ob_cylinder_006.parent = ob_empty
ob_cylinder_006.matrix_parent_inverse = Matrix(((1.0, 0.0, 0.0, 0.0), (0.0, 1.0, 0.0, 0.0), (0.0, 0.0, 1.0, 2.0), (0.0, 0.0, 0.0, 1.0)))
ob_cylinder_006.location = (-5.0, 0.7, 0.0)
ob_cylinder_006.rotation_euler = (0.0, 0.0, 1.658)
ob_cylinder_006.scale = (0.5, 0.5, 0.5)
ob_cylinder_006.lineart.crease_threshold = 0.0
ob_cylinder_005.parent = ob_empty
ob_cylinder_005.matrix_parent_inverse = Matrix(((1.0, 0.0, 0.0, 0.0), (0.0, 1.0, 0.0, 0.0), (0.0, 0.0, 1.0, 2.0), (0.0, 0.0, 0.0, 1.0)))
ob_cylinder_005.location = (-10.0, 0.7, 0.0)
ob_cylinder_005.rotation_euler = (0.0, 0.0, 1.658)
ob_cylinder_005.scale = (0.75, 0.75, 0.75)
ob_cylinder_005.lineart.crease_threshold = 0.0
ob_cylinder_004.parent = ob_empty
ob_cylinder_004.matrix_parent_inverse = Matrix(((1.0, 0.0, 0.0, 0.0), (0.0, 1.0, 0.0, 0.0), (0.0, 0.0, 1.0, 2.0), (0.0, 0.0, 0.0, 1.0)))
ob_cylinder_004.location = (-15.0, 0.7, 0.0)
ob_cylinder_004.rotation_euler = (0.0, 0.0, 1.658)
ob_cylinder_004.lineart.crease_threshold = 0.0
ob_cube_007.parent = ob_empty
ob_cube_007.matrix_parent_inverse = Matrix(((1.0, 0.0, 0.0, 0.0), (0.0, 1.0, 0.0, 0.0), (0.0, 0.0, 1.0, 2.0), (0.0, 0.0, 0.0, 1.0)))
ob_cube_007.location = (-15.0, 0.7, 0.0)
ob_cube_007.rotation_euler = (0.0, 0.0, 1.658)
ob_cube_007.lineart.crease_threshold = 0.0
_m = ob_cube_007.modifiers.new('Subsurf', 'SUBSURF')
_m.uv_smooth = 'PRESERVE_CORNERS'
_m.quality = 2
_m.show_only_control_edges = False
_m = ob_cube_007.modifiers.new('Displace', 'DISPLACE')
_m.strength = 0.2
ob_cube_006.parent = ob_empty
ob_cube_006.matrix_parent_inverse = Matrix(((1.0, 0.0, 0.0, 0.0), (0.0, 1.0, 0.0, 0.0), (0.0, 0.0, 1.0, 2.0), (0.0, 0.0, 0.0, 1.0)))
ob_cube_006.location = (-10.0, 0.7, 0.0)
ob_cube_006.rotation_euler = (0.0, 0.0, 1.658)
ob_cube_006.scale = (0.75, 0.75, 0.75)
ob_cube_006.lineart.crease_threshold = 0.0
_m = ob_cube_006.modifiers.new('Subsurf', 'SUBSURF')
_m.uv_smooth = 'PRESERVE_CORNERS'
_m.quality = 2
_m.show_only_control_edges = False
_m = ob_cube_006.modifiers.new('Displace', 'DISPLACE')
_m.strength = 0.5
ob_cube_005.parent = ob_empty
ob_cube_005.matrix_parent_inverse = Matrix(((1.0, 0.0, 0.0, 0.0), (0.0, 1.0, 0.0, 0.0), (0.0, 0.0, 1.0, 2.0), (0.0, 0.0, 0.0, 1.0)))
ob_cube_005.location = (-5.0, 0.7, 0.0)
ob_cube_005.rotation_euler = (0.0, 0.0, 1.658)
ob_cube_005.scale = (0.5, 0.5, 0.5)
ob_cube_005.lineart.crease_threshold = 0.0
_m = ob_cube_005.modifiers.new('Subsurf', 'SUBSURF')
_m.uv_smooth = 'PRESERVE_CORNERS'
_m.quality = 2
_m.show_only_control_edges = False
_m = ob_cube_005.modifiers.new('Displace', 'DISPLACE')
_m.strength = 0.5
ob_cube_004.parent = ob_empty
ob_cube_004.matrix_parent_inverse = Matrix(((1.0, 0.0, 0.0, 0.0), (0.0, 1.0, 0.0, 0.0), (0.0, 0.0, 1.0, 2.0), (0.0, 0.0, 0.0, 1.0)))
ob_cube_004.location = (0.0, 0.7, 0.0)
ob_cube_004.rotation_euler = (0.0, 0.0, 1.658)
ob_cube_004.scale = (0.25, 0.25, 0.25)
ob_cube_004.lineart.crease_threshold = 0.0
_m = ob_cube_004.modifiers.new('Subsurf', 'SUBSURF')
_m.uv_smooth = 'PRESERVE_CORNERS'
_m.quality = 2
_m.show_only_control_edges = False
_m = ob_cube_004.modifiers.new('Displace', 'DISPLACE')
_m.strength = 0.5
ob_cube_003.parent = ob_empty
ob_cube_003.matrix_parent_inverse = Matrix(((1.0, 0.0, 0.0, 0.0), (0.0, 1.0, 0.0, 0.0), (0.0, 0.0, 1.0, 2.0), (0.0, 0.0, 0.0, 1.0)))
ob_cube_003.location = (0.0, 0.0, 0.0)
ob_cube_003.scale = (0.25, 0.25, 0.25)
ob_cube_003.lineart.crease_threshold = 0.0
_m = ob_cube_003.modifiers.new('Subsurf', 'SUBSURF')
_m.uv_smooth = 'PRESERVE_CORNERS'
_m.quality = 2
_m.show_only_control_edges = False
_m = ob_cube_003.modifiers.new('Displace', 'DISPLACE')
_m.strength = 0.5
ob_cube_002.parent = ob_empty
ob_cube_002.matrix_parent_inverse = Matrix(((1.0, 0.0, 0.0, 0.0), (0.0, 1.0, 0.0, 0.0), (0.0, 0.0, 1.0, 2.0), (0.0, 0.0, 0.0, 1.0)))
ob_cube_002.location = (-5.0, 0.0, 0.0)
ob_cube_002.scale = (0.5, 0.5, 0.5)
ob_cube_002.lineart.crease_threshold = 0.0
_m = ob_cube_002.modifiers.new('Subsurf', 'SUBSURF')
_m.uv_smooth = 'PRESERVE_CORNERS'
_m.quality = 2
_m.show_only_control_edges = False
_m = ob_cube_002.modifiers.new('Displace', 'DISPLACE')
_m.strength = 0.5
ob_cube_001.parent = ob_empty
ob_cube_001.matrix_parent_inverse = Matrix(((1.0, 0.0, 0.0, 0.0), (0.0, 1.0, 0.0, 0.0), (0.0, 0.0, 1.0, 2.0), (0.0, 0.0, 0.0, 1.0)))
ob_cube_001.location = (-10.0, 0.0, 0.0)
ob_cube_001.scale = (0.75, 0.75, 0.75)
ob_cube_001.lineart.crease_threshold = 0.0
_m = ob_cube_001.modifiers.new('Subsurf', 'SUBSURF')
_m.uv_smooth = 'PRESERVE_CORNERS'
_m.quality = 2
_m.show_only_control_edges = False
_m = ob_cube_001.modifiers.new('Displace', 'DISPLACE')
_m.strength = 0.5
ob_cube_000.parent = ob_empty
ob_cube_000.matrix_parent_inverse = Matrix(((1.0, 0.0, 0.0, 0.0), (0.0, 1.0, 0.0, 0.0), (0.0, 0.0, 1.0, 2.0), (0.0, 0.0, 0.0, 1.0)))
ob_cube_000.location = (-15.0, 0.0, 0.0)
ob_cube_000.lineart.crease_threshold = 0.0
_m = ob_cube_000.modifiers.new('Subsurf', 'SUBSURF')
_m.uv_smooth = 'PRESERVE_CORNERS'
_m.quality = 2
_m.show_only_control_edges = False
_m = ob_cube_000.modifiers.new('Displace', 'DISPLACE')
_m.strength = 0.2
ob_cylinder_003.parent = ob_empty
ob_cylinder_003.matrix_parent_inverse = Matrix(((1.0, 0.0, 0.0, 0.0), (0.0, 1.0, 0.0, 0.0), (0.0, 0.0, 1.0, 2.0), (0.0, 0.0, 0.0, 1.0)))
ob_cylinder_003.location = (-15.0, 0.0, 0.0)
ob_cylinder_003.lineart.crease_threshold = 0.0
ob_cylinder_002.parent = ob_empty
ob_cylinder_002.matrix_parent_inverse = Matrix(((1.0, 0.0, 0.0, 0.0), (0.0, 1.0, 0.0, 0.0), (0.0, 0.0, 1.0, 2.0), (0.0, 0.0, 0.0, 1.0)))
ob_cylinder_002.location = (-10.0, 0.0, 0.0)
ob_cylinder_002.scale = (0.75, 0.75, 0.75)
ob_cylinder_002.lineart.crease_threshold = 0.0
ob_cylinder_001.parent = ob_empty
ob_cylinder_001.matrix_parent_inverse = Matrix(((1.0, 0.0, 0.0, 0.0), (0.0, 1.0, 0.0, 0.0), (0.0, 0.0, 1.0, 2.0), (0.0, 0.0, 0.0, 1.0)))
ob_cylinder_001.location = (-5.0, 0.0, 0.0)
ob_cylinder_001.scale = (0.5, 0.5, 0.5)
ob_cylinder_001.lineart.crease_threshold = 0.0
ob_cylinder.parent = ob_empty
ob_cylinder.matrix_parent_inverse = Matrix(((1.0, 0.0, 0.0, 0.0), (0.0, 1.0, 0.0, 0.0), (0.0, 0.0, 1.0, 2.0), (0.0, 0.0, 0.0, 1.0)))
ob_cylinder.location = (0.0, 0.0, 0.0)
ob_cylinder.scale = (0.25, 0.25, 0.25)
ob_cylinder.lineart.crease_threshold = 0.0
ob_plane.location = (0.0, 0.0, 0.0)
ob_plane.lineart.crease_threshold = 0.0
ob_rotationcontrol_001.location = (0.0, 0.0, 0.0)
ob_rotationcontrol_001.empty_image_offset = (0.0, 0.0)
ob_rotationcontrol_001.lineart.crease_threshold = 0.0
ob_cameratarget.parent = ob_rotationcontrol_001
ob_cameratarget.location = (0.0, 0.0, 2.451)
ob_cameratarget.empty_image_offset = (0.0, 0.0)
ob_cameratarget.lineart.crease_threshold = 0.0
ob_camera.parent = ob_cameratarget
ob_camera.location = (4.0, 4.0, 3.268)
ob_camera.rotation_euler = (1.109, 0.01082, 0.8149)
ob_camera.lock_rotations_4d = False
ob_camera.empty_display_type = 'ARROWS'
ob_camera.color = (0.0, 0.0, 0.0, 0.0)
ob_camera.display_type = 'WIRE'
ob_camera.lineart.crease_threshold = 0.0
_c = ob_camera.constraints.new('TRACK_TO'); _c.name = 'TrackTo'
_c.target = ob_cameratarget
ob_lamp_001.parent = ob_rotationcontrol_001
ob_lamp_001.location = (-1.0, 2.0, 2.0)
ob_lamp_001.lock_rotations_4d = False
ob_lamp_001.empty_display_type = 'ARROWS'
ob_lamp_001.color = (0.0, 0.0, 0.0, 0.0)
ob_lamp_001.lineart.crease_threshold = 0.0
_c = ob_lamp_001.constraints.new('TRACK_TO'); _c.name = 'TrackTo'
_c.target = ob_rotationcontrol_001
ob_lamp.parent = ob_rotationcontrol_001
ob_lamp.location = (-1.0, 2.0, 0.8)
ob_lamp.lock_rotations_4d = False
ob_lamp.empty_display_type = 'ARROWS'
ob_lamp.color = (0.0, 0.0, 0.0, 0.0)
ob_lamp.lineart.crease_threshold = 0.0
_c = ob_lamp.constraints.new('TRACK_TO'); _c.name = 'TrackTo'
_c.target = ob_rotationcontrol_001

# ---- collection membership
col_collection_1.objects.link(ob_empty)
col_collection_1.objects.link(ob_cylinder_044)
col_collection_1.objects.link(ob_cylinder_043)
col_collection_1.objects.link(ob_cylinder_042)
col_collection_1.objects.link(ob_cylinder_041)
col_collection_1.objects.link(ob_cylinder_040)
col_collection_1.objects.link(ob_cylinder_039)
col_collection_1.objects.link(ob_cylinder_038)
col_collection_1.objects.link(ob_cylinder_037)
col_collection_1.objects.link(ob_cylinder_036)
col_collection_1.objects.link(ob_cube_035)
col_collection_1.objects.link(ob_cube_034)
col_collection_1.objects.link(ob_cube_033)
col_collection_1.objects.link(ob_cube_032)
col_collection_1.objects.link(ob_cylinder_035)
col_collection_1.objects.link(ob_cylinder_034)
col_collection_1.objects.link(ob_cylinder_033)
col_collection_1.objects.link(ob_cylinder_032)
col_collection_1.objects.link(ob_cylinder_031)
col_collection_1.objects.link(ob_cylinder_030)
col_collection_1.objects.link(ob_cylinder_029)
col_collection_1.objects.link(ob_cylinder_028)
col_collection_1.objects.link(ob_cube_031)
col_collection_1.objects.link(ob_cube_030)
col_collection_1.objects.link(ob_cube_029)
col_collection_1.objects.link(ob_cube_028)
col_collection_1.objects.link(ob_cube_027)
col_collection_1.objects.link(ob_cube_026)
col_collection_1.objects.link(ob_cube_025)
col_collection_1.objects.link(ob_cube_024)
col_collection_1.objects.link(ob_cylinder_027)
col_collection_1.objects.link(ob_cylinder_026)
col_collection_1.objects.link(ob_cylinder_025)
col_collection_1.objects.link(ob_cylinder_024)
col_collection_1.objects.link(ob_cylinder_023)
col_collection_1.objects.link(ob_cylinder_022)
col_collection_1.objects.link(ob_cylinder_021)
col_collection_1.objects.link(ob_cylinder_020)
col_collection_1.objects.link(ob_cube_023)
col_collection_1.objects.link(ob_cube_022)
col_collection_1.objects.link(ob_cube_021)
col_collection_1.objects.link(ob_cube_020)
col_collection_1.objects.link(ob_cube_019)
col_collection_1.objects.link(ob_cube_018)
col_collection_1.objects.link(ob_cube_017)
col_collection_1.objects.link(ob_cube_016)
col_collection_1.objects.link(ob_cylinder_019)
col_collection_1.objects.link(ob_cylinder_018)
col_collection_1.objects.link(ob_cylinder_017)
col_collection_1.objects.link(ob_cylinder_016)
col_collection_1.objects.link(ob_cylinder_015)
col_collection_1.objects.link(ob_cylinder_014)
col_collection_1.objects.link(ob_cylinder_013)
col_collection_1.objects.link(ob_cylinder_012)
col_collection_1.objects.link(ob_cube_015)
col_collection_1.objects.link(ob_cube_014)
col_collection_1.objects.link(ob_cube_013)
col_collection_1.objects.link(ob_cube_012)
col_collection_1.objects.link(ob_cube_011)
col_collection_1.objects.link(ob_cube_010)
col_collection_1.objects.link(ob_cube_009)
col_collection_1.objects.link(ob_cube_008)
col_collection_1.objects.link(ob_cylinder_011)
col_collection_1.objects.link(ob_cylinder_010)
col_collection_1.objects.link(ob_cylinder_009)
col_collection_1.objects.link(ob_cylinder_008)
col_collection_1.objects.link(ob_cylinder_007)
col_collection_1.objects.link(ob_cylinder_006)
col_collection_1.objects.link(ob_cylinder_005)
col_collection_1.objects.link(ob_cylinder_004)
col_collection_1.objects.link(ob_cube_007)
col_collection_1.objects.link(ob_cube_006)
col_collection_1.objects.link(ob_cube_005)
col_collection_1.objects.link(ob_cube_004)
col_collection_1.objects.link(ob_cube_003)
col_collection_1.objects.link(ob_cube_002)
col_collection_1.objects.link(ob_cube_001)
col_collection_1.objects.link(ob_cube_000)
col_collection_1.objects.link(ob_cylinder_003)
col_collection_1.objects.link(ob_cylinder_002)
col_collection_1.objects.link(ob_cylinder_001)
col_collection_1.objects.link(ob_cylinder)
col_collection_1.objects.link(ob_plane)
col_collection_1.objects.link(ob_rotationcontrol_001)
col_collection_1.objects.link(ob_cameratarget)
col_collection_1.objects.link(ob_camera)
col_collection_1.objects.link(ob_lamp_001)
col_collection_1.objects.link(ob_lamp)

# ---- scene / render settings (as saved in the file)
scene.camera = ob_camera
scene.frame_start = 1; scene.frame_end = 5; scene.frame_set(4)
scene.render.engine = 'BLENDER_EEVEE_NEXT'
scene.render.image_settings.compression = 90
scene.render.resolution_x = 256
scene.render.resolution_y = 512
scene.render.dither_intensity = 0.0
scene.render.bake_margin = 2
scene.render.bake_bias = 0.0
scene.cycles.use_denoising = False
scene.cycles.samples = 10
scene.cycles.sampling_pattern = 'TABULATED_SOBOL'
scene.cycles.light_sampling_threshold = 0.0
scene.cycles.use_adaptive_sampling = False
scene.cycles.use_light_tree = False
scene.cycles.blur_glossy = 0.0
scene.cycles.volume_bounces = 1
scene.cycles.pixel_filter_type = 'GAUSSIAN'
scene.cycles.sample_clamp_indirect = 0.0
scene.view_settings.view_transform = 'Standard'
bpy.context.view_layer.update()

